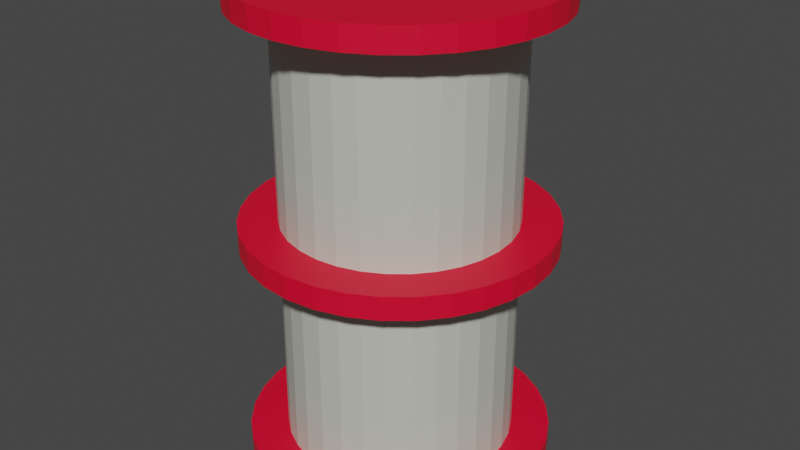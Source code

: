 # Source: ExplosiveBarrel.blend  (saved by Blender 3.5.10; exported with 4.5.12 LTS)
import bpy
from mathutils import Matrix  # noqa: F401  (used for matrix-valued properties, if any)

bpy.ops.wm.read_factory_settings(use_empty=True)
scene = bpy.context.scene
scene.name = 'Scene'

# ---- collections
col_collection = bpy.data.collections.new('Collection'); scene.collection.children.link(col_collection)

# ---- materials (node trees are filled in below, after node groups)
mat_material_001 = bpy.data.materials.new('Material.001')
mat_material_001.use_transparent_shadow = False
mat_theglass = bpy.data.materials.new('TheGlass')
mat_theglass.use_transparent_shadow = False
mat_material_003 = bpy.data.materials.new('Material.003')
mat_material_003.use_transparent_shadow = False
mat_material_002 = bpy.data.materials.new('Material.002')
mat_material_002.use_transparent_shadow = False

# ---- material node trees
mat_material_001.use_nodes = True; mat_material_001.node_tree.nodes.clear()
_N = mat_material_001.node_tree.nodes; _L = mat_material_001.node_tree.links
n0 = _N.new('ShaderNodeBsdfPrincipled'); n0.name = 'Principled BSDF'; n0.location = (10, 300)
n0.distribution = 'GGX'
n0.subsurface_method = 'RANDOM_WALK_SKIN'
n0.inputs[0].default_value = (0.8, 0.0, 0.02835, 1.0)
n0.inputs[3].default_value = 1.45
n0.inputs[27].default_value = (0.0, 0.0, 0.0, 1.0)
n0.inputs[28].default_value = 1.0
n1 = _N.new('ShaderNodeOutputMaterial'); n1.name = 'Material Output'; n1.location = (300, 300)
_L.new(n0.outputs[0], n1.inputs[0])
n1.is_active_output = True
mat_theglass.use_nodes = True; mat_theglass.node_tree.nodes.clear()
_N = mat_theglass.node_tree.nodes; _L = mat_theglass.node_tree.links
n0 = _N.new('ShaderNodeBsdfPrincipled'); n0.name = 'Principled BSDF'; n0.location = (10, 300)
n0.distribution = 'GGX'
n0.subsurface_method = 'RANDOM_WALK_SKIN'
n0.inputs[0].default_value = (0.5519, 0.5705, 0.5027, 1.0)
n0.inputs[3].default_value = 1.45
n0.inputs[27].default_value = (0.0, 0.0, 0.0, 1.0)
n0.inputs[28].default_value = 1.0
n1 = _N.new('ShaderNodeOutputMaterial'); n1.name = 'Material Output'; n1.location = (300, 300)
_L.new(n0.outputs[0], n1.inputs[0])
n1.is_active_output = True
mat_material_003.use_nodes = True; mat_material_003.node_tree.nodes.clear()
_N = mat_material_003.node_tree.nodes; _L = mat_material_003.node_tree.links
n0 = _N.new('ShaderNodeBsdfPrincipled'); n0.name = 'Principled BSDF'; n0.location = (10, 300)
n0.distribution = 'GGX'
n0.subsurface_method = 'RANDOM_WALK_SKIN'
n0.inputs[0].default_value = (0.001187, 0.002307, 0.6146, 1.0)
n0.inputs[3].default_value = 1.45
n0.inputs[27].default_value = (0.0, 0.0, 0.0, 1.0)
n0.inputs[28].default_value = 1.0
n1 = _N.new('ShaderNodeOutputMaterial'); n1.name = 'Material Output'; n1.location = (300, 300)
_L.new(n0.outputs[0], n1.inputs[0])
n1.is_active_output = True
mat_material_002.use_nodes = True; mat_material_002.node_tree.nodes.clear()
_N = mat_material_002.node_tree.nodes; _L = mat_material_002.node_tree.links
n0 = _N.new('ShaderNodeBsdfPrincipled'); n0.name = 'Principled BSDF'; n0.location = (10, 300)
n0.distribution = 'GGX'
n0.subsurface_method = 'RANDOM_WALK_SKIN'
n0.inputs[0].default_value = (0.04761, 0.8, 0.08236, 1.0)
n0.inputs[3].default_value = 1.45
n0.inputs[27].default_value = (0.0, 0.0, 0.0, 1.0)
n0.inputs[28].default_value = 1.0
n1 = _N.new('ShaderNodeOutputMaterial'); n1.name = 'Material Output'; n1.location = (300, 300)
_L.new(n0.outputs[0], n1.inputs[0])
n1.is_active_output = True

# ---- world
world_world = bpy.data.worlds.new('World'); scene.world = world_world
world_world.use_nodes = True; world_world.node_tree.nodes.clear()
_N = world_world.node_tree.nodes; _L = world_world.node_tree.links
n0 = _N.new('ShaderNodeOutputWorld'); n0.name = 'World Output'; n0.location = (300, 300)
n1 = _N.new('ShaderNodeBackground'); n1.name = 'Background'; n1.location = (10, 300)
n1.inputs[0].default_value = (0.05088, 0.05088, 0.05088, 1.0)
_L.new(n1.outputs[0], n0.inputs[0])
n0.is_active_output = True
world_world.color = (0.05088, 0.05088, 0.05088)
world_world.use_sun_shadow = False
world_world.sun_shadow_jitter_overblur = 0.0

# ---- meshes
me_cylinder = bpy.data.meshes.new('Cylinder')
me_cylinder.from_pydata([(0.0, 0.7494, -1.0), (0.0, 1.0, 1.0), (0.1462, 0.735, -1.0), (0.1951, 0.9808, 1.0), (0.2868, 0.6924, -1.0), (0.3827, 0.9239, 1.0), (0.4164, 0.6231, -1.0), (0.5556, 0.8315, 1.0), (0.5299, 0.5299, -1.0), (0.7071, 0.7071, 1.0), (0.6231, 0.4164, -1.0), (0.8315, 0.5556, 1.0), (0.6924, 0.2868, -1.0), (0.9239, 0.3827, 1.0), (0.735, 0.1462, -1.0), (0.9808, 0.1951, 1.0), (0.7494, 0.0, -1.0), (1.0, 0.0, 1.0), (0.735, -0.1462, -1.0), (0.9808, -0.1951, 1.0), (0.6924, -0.2868, -1.0), (0.9239, -0.3827, 1.0), (0.6231, -0.4164, -1.0), (0.8315, -0.5556, 1.0), (0.5299, -0.5299, -1.0), (0.7071, -0.7071, 1.0), (0.4164, -0.6231, -1.0), (0.5556, -0.8315, 1.0), (0.2868, -0.6924, -1.0), (0.3827, -0.9239, 1.0), (0.1462, -0.735, -1.0), (0.1951, -0.9808, 1.0), (0.0, -0.7494, -1.0), (0.0, -1.0, 1.0), (-0.1462, -0.735, -1.0), (-0.1951, -0.9808, 1.0), (-0.2868, -0.6924, -1.0), (-0.3827, -0.9239, 1.0), (-0.4164, -0.6231, -1.0), (-0.5556, -0.8315, 1.0), (-0.5299, -0.5299, -1.0), (-0.7071, -0.7071, 1.0), (-0.6231, -0.4164, -1.0), (-0.8315, -0.5556, 1.0), (-0.6924, -0.2868, -1.0), (-0.9239, -0.3827, 1.0), (-0.735, -0.1462, -1.0), (-0.9808, -0.1951, 1.0), (-0.7494, 0.0, -1.0), (-1.0, 0.0, 1.0), (-0.735, 0.1462, -1.0), (-0.9808, 0.1951, 1.0), (-0.6924, 0.2868, -1.0), (-0.9239, 0.3827, 1.0), (-0.6231, 0.4164, -1.0), (-0.8315, 0.5556, 1.0), (-0.5299, 0.5299, -1.0), (-0.7071, 0.7071, 1.0), (-0.4164, 0.6231, -1.0), (-0.5556, 0.8315, 1.0), (-0.2868, 0.6924, -1.0), (-0.3827, 0.9239, 1.0), (-0.1462, 0.735, -1.0), (-0.1951, 0.9808, 1.0), (0.0, 0.7439, -21.0), (0.0, 0.7392, -19.0), (0.1451, 0.7296, -21.0), (0.1442, 0.725, -19.0), (0.2847, 0.6873, -21.0), (0.2829, 0.683, -19.0), (0.4133, 0.6185, -21.0), (0.4107, 0.6147, -19.0), (0.526, 0.526, -21.0), (0.5227, 0.5227, -19.0), (0.6185, 0.4133, -21.0), (0.6147, 0.4107, -19.0), (0.6873, 0.2847, -21.0), (0.683, 0.2829, -19.0), (0.7296, 0.1451, -21.0), (0.725, 0.1442, -19.0), (0.7439, 0.0, -21.0), (0.7392, 0.0, -19.0), (0.7296, -0.1451, -21.0), (0.725, -0.1442, -19.0), (0.6873, -0.2847, -21.0), (0.683, -0.2829, -19.0), (0.6185, -0.4133, -21.0), (0.6147, -0.4107, -19.0), (0.526, -0.526, -21.0), (0.5227, -0.5227, -19.0), (0.4133, -0.6185, -21.0), (0.4107, -0.6147, -19.0), (0.2847, -0.6873, -21.0), (0.2829, -0.683, -19.0), (0.1451, -0.7296, -21.0), (0.1442, -0.725, -19.0), (0.0, -0.7439, -21.0), (0.0, -0.7392, -19.0), (-0.1451, -0.7296, -21.0), (-0.1442, -0.725, -19.0), (-0.2847, -0.6873, -21.0), (-0.2829, -0.683, -19.0), (-0.4133, -0.6185, -21.0), (-0.4107, -0.6147, -19.0), (-0.526, -0.526, -21.0), (-0.5227, -0.5227, -19.0), (-0.6185, -0.4133, -21.0), (-0.6147, -0.4107, -19.0), (-0.6873, -0.2847, -21.0), (-0.683, -0.2829, -19.0), (-0.7296, -0.1451, -21.0), (-0.725, -0.1442, -19.0), (-0.7439, 0.0, -21.0), (-0.7392, 0.0, -19.0), (-0.7296, 0.1451, -21.0), (-0.725, 0.1442, -19.0), (-0.6873, 0.2847, -21.0), (-0.683, 0.2829, -19.0), (-0.6185, 0.4133, -21.0), (-0.6147, 0.4107, -19.0), (-0.526, 0.526, -21.0), (-0.5227, 0.5227, -19.0), (-0.4133, 0.6185, -21.0), (-0.4107, 0.6147, -19.0), (-0.2847, 0.6873, -21.0), (-0.2829, 0.683, -19.0), (-0.1451, 0.7296, -21.0), (-0.1442, 0.725, -19.0), (0.0, 1.0, -41.0), (0.0, 1.0, -39.0), (0.1951, 0.9808, -41.0), (0.1951, 0.9808, -39.0), (0.3827, 0.9239, -41.0), (0.3827, 0.9239, -39.0), (0.5556, 0.8315, -41.0), (0.5556, 0.8315, -39.0), (0.7071, 0.7071, -41.0), (0.7071, 0.7071, -39.0), (0.8315, 0.5556, -41.0), (0.8315, 0.5556, -39.0), (0.9239, 0.3827, -41.0), (0.9239, 0.3827, -39.0), (0.9808, 0.1951, -41.0), (0.9808, 0.1951, -39.0), (1.0, 0.0, -41.0), (1.0, 0.0, -39.0), (0.9808, -0.1951, -41.0), (0.9808, -0.1951, -39.0), (0.9239, -0.3827, -41.0), (0.9239, -0.3827, -39.0), (0.8315, -0.5556, -41.0), (0.8315, -0.5556, -39.0), (0.7071, -0.7071, -41.0), (0.7071, -0.7071, -39.0), (0.5556, -0.8315, -41.0), (0.5556, -0.8315, -39.0), (0.3827, -0.9239, -41.0), (0.3827, -0.9239, -39.0), (0.1951, -0.9808, -41.0), (0.1951, -0.9808, -39.0), (0.0, -1.0, -41.0), (0.0, -1.0, -39.0), (-0.1951, -0.9808, -41.0), (-0.1951, -0.9808, -39.0), (-0.3827, -0.9239, -41.0), (-0.3827, -0.9239, -39.0), (-0.5556, -0.8315, -41.0), (-0.5556, -0.8315, -39.0), (-0.7071, -0.7071, -41.0), (-0.7071, -0.7071, -39.0), (-0.8315, -0.5556, -41.0), (-0.8315, -0.5556, -39.0), (-0.9239, -0.3827, -41.0), (-0.9239, -0.3827, -39.0), (-0.9808, -0.1951, -41.0), (-0.9808, -0.1951, -39.0), (-1.0, 0.0, -41.0), (-1.0, 0.0, -39.0), (-0.9808, 0.1951, -41.0), (-0.9808, 0.1951, -39.0), (-0.9239, 0.3827, -41.0), (-0.9239, 0.3827, -39.0), (-0.8315, 0.5556, -41.0), (-0.8315, 0.5556, -39.0), (-0.7071, 0.7071, -41.0), (-0.7071, 0.7071, -39.0), (-0.5556, 0.8315, -41.0), (-0.5556, 0.8315, -39.0), (-0.3827, 0.9239, -41.0), (-0.3827, 0.9239, -39.0), (-0.1951, 0.9808, -41.0), (-0.1951, 0.9808, -39.0), (0.0, 1.0, -1.0), (0.1951, 0.9808, -1.0), (0.3827, 0.9239, -1.0), (0.5556, 0.8315, -1.0), (0.7071, 0.7071, -1.0), (0.8315, 0.5556, -1.0), (0.9239, 0.3827, -1.0), (0.9808, 0.1951, -1.0), (1.0, 0.0, -1.0), (0.9808, -0.1951, -1.0), (0.9239, -0.3827, -1.0), (0.8315, -0.5556, -1.0), (0.7071, -0.7071, -1.0), (0.5556, -0.8315, -1.0), (0.3827, -0.9239, -1.0), (0.1951, -0.9808, -1.0), (0.0, -1.0, -1.0), (-0.1951, -0.9808, -1.0), (-0.3827, -0.9239, -1.0), (-0.5556, -0.8315, -1.0), (-0.7071, -0.7071, -1.0), (-0.8315, -0.5556, -1.0), (-0.9239, -0.3827, -1.0), (-0.9808, -0.1951, -1.0), (-1.0, 0.0, -1.0), (-0.9808, 0.1951, -1.0), (-0.9239, 0.3827, -1.0), (-0.8315, 0.5556, -1.0), (-0.7071, 0.7071, -1.0), (-0.5556, 0.8315, -1.0), (-0.3827, 0.9239, -1.0), (-0.1951, 0.9808, -1.0), (2.687e-08, 0.7494, -40.5), (0.1462, 0.735, -40.5), (0.2868, 0.6924, -40.5), (0.4164, 0.6231, -40.5), (0.5299, 0.5299, -40.5), (0.6231, 0.4164, -40.5), (0.6924, 0.2868, -40.5), (0.735, 0.1462, -40.5), (0.7494, 0.0, -40.5), (0.735, -0.1462, -40.5), (0.6924, -0.2868, -40.5), (0.6231, -0.4164, -40.5), (0.5299, -0.5299, -40.5), (0.4164, -0.6231, -40.5), (0.2868, -0.6924, -40.5), (0.1462, -0.735, -40.5), (2.687e-08, -0.7494, -40.5), (-0.1462, -0.735, -40.5), (-0.2868, -0.6924, -40.5), (-0.4164, -0.6231, -40.5), (-0.5299, -0.5299, -40.5), (-0.6231, -0.4164, -40.5), (-0.6924, -0.2868, -40.5), (-0.735, -0.1462, -40.5), (-0.7494, 0.0, -40.5), (-0.735, 0.1462, -40.5), (-0.6924, 0.2868, -40.5), (-0.6231, 0.4164, -40.5), (-0.5299, 0.5299, -40.5), (-0.4164, 0.6231, -40.5), (-0.2868, 0.6924, -40.5), (-0.1462, 0.735, -40.5), (0.0, 1.0, -21.0), (0.1951, 0.9808, -21.0), (0.3827, 0.9239, -21.0), (0.5556, 0.8315, -21.0), (0.7071, 0.7071, -21.0), (0.8315, 0.5556, -21.0), (0.9239, 0.3827, -21.0), (0.9808, 0.1951, -21.0), (1.0, 0.0, -21.0), (0.9808, -0.1951, -21.0), (0.9239, -0.3827, -21.0), (0.8315, -0.5556, -21.0), (0.7071, -0.7071, -21.0), (0.5556, -0.8315, -21.0), (0.3827, -0.9239, -21.0), (0.1951, -0.9808, -21.0), (0.0, -1.0, -21.0), (-0.1951, -0.9808, -21.0), (-0.3827, -0.9239, -21.0), (-0.5556, -0.8315, -21.0), (-0.7071, -0.7071, -21.0), (-0.8315, -0.5556, -21.0), (-0.9239, -0.3827, -21.0), (-0.9808, -0.1951, -21.0), (-1.0, 0.0, -21.0), (-0.9808, 0.1951, -21.0), (-0.9239, 0.3827, -21.0), (-0.8315, 0.5556, -21.0), (-0.7071, 0.7071, -21.0), (-0.5556, 0.8315, -21.0), (-0.3827, 0.9239, -21.0), (-0.1951, 0.9808, -21.0), (0.1951, 0.9808, -19.0), (0.0, 1.0, -19.0), (0.3827, 0.9239, -19.0), (0.5556, 0.8315, -19.0), (0.7071, 0.7071, -19.0), (0.8315, 0.5556, -19.0), (0.9239, 0.3827, -19.0), (0.9808, 0.1951, -19.0), (1.0, 0.0, -19.0), (0.9808, -0.1951, -19.0), (0.9239, -0.3827, -19.0), (0.8315, -0.5556, -19.0), (0.7071, -0.7071, -19.0), (0.5556, -0.8315, -19.0), (0.3827, -0.9239, -19.0), (0.1951, -0.9808, -19.0), (0.0, -1.0, -19.0), (-0.1951, -0.9808, -19.0), (-0.3827, -0.9239, -19.0), (-0.5556, -0.8315, -19.0), (-0.7071, -0.7071, -19.0), (-0.8315, -0.5556, -19.0), (-0.9239, -0.3827, -19.0), (-0.9808, -0.1951, -19.0), (-1.0, 0.0, -19.0), (-0.9808, 0.1951, -19.0), (-0.9239, 0.3827, -19.0), (-0.8315, 0.5556, -19.0), (-0.7071, 0.7071, -19.0), (-0.5556, 0.8315, -19.0), (-0.3827, 0.9239, -19.0), (-0.1951, 0.9808, -19.0), (0.0, 0.7221, -0.9708), (-5.551e-10, 0.9709, 0.9726), (0.1409, 0.7082, -0.9708), (0.1894, 0.9522, 0.9726), (0.2763, 0.6671, -0.9708), (0.3715, 0.897, 0.9726), (0.4012, 0.6004, -0.9708), (0.5394, 0.8073, 0.9726), (0.5106, 0.5106, -0.9708), (0.6865, 0.6865, 0.9726), (0.6004, 0.4012, -0.9708), (0.8073, 0.5394, 0.9726), (0.6671, 0.2763, -0.9708), (0.897, 0.3715, 0.9726), (0.7082, 0.1409, -0.9708), (0.9522, 0.1894, 0.9726), (0.7221, 0.0, -0.9708), (0.9709, 0.0, 0.9726), (0.7082, -0.1409, -0.9708), (0.9522, -0.1894, 0.9726), (0.6671, -0.2763, -0.9708), (0.897, -0.3715, 0.9726), (0.6004, -0.4012, -0.9708), (0.8073, -0.5394, 0.9726), (0.5106, -0.5106, -0.9708), (0.6865, -0.6865, 0.9726), (0.4012, -0.6004, -0.9708), (0.5394, -0.8073, 0.9726), (0.2763, -0.6671, -0.9708), (0.3715, -0.897, 0.9726), (0.1409, -0.7082, -0.9708), (0.1894, -0.9522, 0.9726), (0.0, -0.7221, -0.9708), (-5.237e-10, -0.9709, 0.9726), (-0.1409, -0.7082, -0.9708), (-0.1894, -0.9522, 0.9726), (-0.2763, -0.6671, -0.9708), (-0.3715, -0.897, 0.9726), (-0.4012, -0.6004, -0.9708), (-0.5394, -0.8073, 0.9726), (-0.5106, -0.5106, -0.9708), (-0.6865, -0.6865, 0.9726), (-0.6004, -0.4012, -0.9708), (-0.8073, -0.5394, 0.9726), (-0.6671, -0.2763, -0.9708), (-0.897, -0.3715, 0.9726), (-0.7082, -0.1409, -0.9708), (-0.9522, -0.1894, 0.9726), (-0.7221, 0.0, -0.9708), (-0.9709, 0.0, 0.9726), (-0.7082, 0.1409, -0.9708), (-0.9522, 0.1894, 0.9726), (-0.6671, 0.2763, -0.9708), (-0.897, 0.3715, 0.9726), (-0.6004, 0.4012, -0.9708), (-0.8073, 0.5394, 0.9726), (-0.5106, 0.5106, -0.9708), (-0.6865, 0.6865, 0.9726), (-0.4012, 0.6004, -0.9708), (-0.5394, 0.8073, 0.9726), (-0.2763, 0.6671, -0.9708), (-0.3715, 0.897, 0.9726), (-0.1409, 0.7082, -0.9708), (-0.1894, 0.9522, 0.9726), (0.0, 0.7439, -20.96), (0.0, 0.7392, -19.04), (0.1451, 0.7296, -20.96), (0.1442, 0.725, -19.04), (0.2847, 0.6873, -20.96), (0.2829, 0.683, -19.04), (0.4133, 0.6185, -20.96), (0.4107, 0.6147, -19.04), (0.526, 0.526, -20.96), (0.5227, 0.5227, -19.04), (0.6185, 0.4133, -20.96), (0.6147, 0.4107, -19.04), (0.6873, 0.2847, -20.96), (0.683, 0.2829, -19.04), (0.7296, 0.1451, -20.96), (0.725, 0.1442, -19.04), (0.7439, 0.0, -20.96), (0.7392, 0.0, -19.04), (0.7296, -0.1451, -20.96), (0.725, -0.1442, -19.04), (0.6873, -0.2847, -20.96), (0.683, -0.2829, -19.04), (0.6185, -0.4133, -20.96), (0.6147, -0.4107, -19.04), (0.526, -0.526, -20.96), (0.5227, -0.5227, -19.04), (0.4133, -0.6185, -20.96), (0.4107, -0.6147, -19.04), (0.2847, -0.6873, -20.96), (0.2829, -0.683, -19.04), (0.1451, -0.7296, -20.96), (0.1442, -0.725, -19.04), (0.0, -0.7439, -20.96), (0.0, -0.7392, -19.04), (-0.1451, -0.7296, -20.96), (-0.1442, -0.725, -19.04), (-0.2847, -0.6873, -20.96), (-0.2829, -0.683, -19.04), (-0.4133, -0.6185, -20.96), (-0.4107, -0.6147, -19.04), (-0.526, -0.526, -20.96), (-0.5227, -0.5227, -19.04), (-0.6185, -0.4133, -20.96), (-0.6147, -0.4107, -19.04), (-0.6873, -0.2847, -20.96), (-0.683, -0.2829, -19.04), (-0.7296, -0.1451, -20.96), (-0.725, -0.1442, -19.04), (-0.7439, 0.0, -20.96), (-0.7392, 0.0, -19.04), (-0.7296, 0.1451, -20.96), (-0.725, 0.1442, -19.04), (-0.6873, 0.2847, -20.96), (-0.683, 0.2829, -19.04), (-0.6185, 0.4133, -20.96), (-0.6147, 0.4107, -19.04), (-0.526, 0.526, -20.96), (-0.5227, 0.5227, -19.04), (-0.4133, 0.6185, -20.96), (-0.4107, 0.6147, -19.04), (-0.2847, 0.6873, -20.96), (-0.2829, 0.683, -19.04), (-0.1451, 0.7296, -20.96), (-0.1442, 0.725, -19.04), (1.466e-08, 0.9709, -40.97), (-3.136e-08, 0.9709, -39.03), (0.1894, 0.9522, -40.97), (0.1894, 0.9522, -39.03), (0.3715, 0.897, -40.97), (0.3715, 0.897, -39.03), (0.5394, 0.8073, -40.97), (0.5394, 0.8073, -39.03), (0.6865, 0.6865, -40.97), (0.6865, 0.6865, -39.03), (0.8073, 0.5394, -40.97), (0.8073, 0.5394, -39.03), (0.897, 0.3715, -40.97), (0.897, 0.3715, -39.03), (0.9522, 0.1894, -40.97), (0.9522, 0.1894, -39.03), (0.9709, 0.0, -40.97), (0.9709, 0.0, -39.03), (0.9522, -0.1894, -40.97), (0.9522, -0.1894, -39.03), (0.897, -0.3715, -40.97), (0.897, -0.3715, -39.03), (0.8073, -0.5394, -40.97), (0.8073, -0.5394, -39.03), (0.6865, -0.6865, -40.97), (0.6865, -0.6865, -39.03), (0.5394, -0.8073, -40.97), (0.5394, -0.8073, -39.03), (0.3715, -0.897, -40.97), (0.3715, -0.897, -39.03), (0.1894, -0.9522, -40.97), (0.1894, -0.9522, -39.03), (1.466e-08, -0.9709, -40.97), (-3.142e-08, -0.9709, -39.03), (-0.1894, -0.9522, -40.97), (-0.1894, -0.9522, -39.03), (-0.3715, -0.897, -40.97), (-0.3715, -0.897, -39.03), (-0.5394, -0.8073, -40.97), (-0.5394, -0.8073, -39.03), (-0.6865, -0.6865, -40.97), (-0.6865, -0.6865, -39.03), (-0.8073, -0.5394, -40.97), (-0.8073, -0.5394, -39.03), (-0.897, -0.3715, -40.97), (-0.897, -0.3715, -39.03), (-0.9522, -0.1894, -40.97), (-0.9522, -0.1894, -39.03), (-0.9709, 0.0, -40.97), (-0.9709, 0.0, -39.03), (-0.9522, 0.1894, -40.97), (-0.9522, 0.1894, -39.03), (-0.897, 0.3715, -40.97), (-0.897, 0.3715, -39.03), (-0.8073, 0.5394, -40.97), (-0.8073, 0.5394, -39.03), (-0.6865, 0.6865, -40.97), (-0.6865, 0.6865, -39.03), (-0.5394, 0.8073, -40.97), (-0.5394, 0.8073, -39.03), (-0.3715, 0.897, -40.97), (-0.3715, 0.897, -39.03), (-0.1894, 0.9522, -40.97), (-0.1894, 0.9522, -39.03), (0.0, 0.9709, -0.9726), (0.1894, 0.9522, -0.9726), (0.3715, 0.897, -0.9726), (0.5394, 0.8073, -0.9726), (0.6865, 0.6865, -0.9726), (0.8073, 0.5394, -0.9726), (0.897, 0.3715, -0.9726), (0.9522, 0.1894, -0.9726), (0.9709, 0.0, -0.9726), (0.9522, -0.1894, -0.9726), (0.897, -0.3715, -0.9726), (0.8073, -0.5394, -0.9726), (0.6865, -0.6865, -0.9726), (0.5394, -0.8073, -0.9726), (0.3715, -0.897, -0.9726), (0.1894, -0.9522, -0.9726), (0.0, -0.9709, -0.9726), (-0.1894, -0.9522, -0.9726), (-0.3715, -0.897, -0.9726), (-0.5394, -0.8073, -0.9726), (-0.6865, -0.6865, -0.9726), (-0.8073, -0.5394, -0.9726), (-0.897, -0.3715, -0.9726), (-0.9522, -0.1894, -0.9726), (-0.9709, 0.0, -0.9726), (-0.9522, 0.1894, -0.9726), (-0.897, 0.3715, -0.9726), (-0.8073, 0.5394, -0.9726), (-0.6865, 0.6865, -0.9726), (-0.5394, 0.8073, -0.9726), (-0.3715, 0.897, -0.9726), (-0.1894, 0.9522, -0.9726), (3.616e-08, 0.7203, -40.47), (0.1405, 0.7065, -40.47), (0.2756, 0.6655, -40.47), (0.4002, 0.5989, -40.47), (0.5093, 0.5093, -40.47), (0.5989, 0.4002, -40.47), (0.6655, 0.2756, -40.47), (0.7065, 0.1405, -40.47), (0.7203, 0.0, -40.47), (0.7065, -0.1405, -40.47), (0.6655, -0.2756, -40.47), (0.5989, -0.4002, -40.47), (0.5093, -0.5093, -40.47), (0.4002, -0.5989, -40.47), (0.2756, -0.6655, -40.47), (0.1405, -0.7065, -40.47), (3.616e-08, -0.7203, -40.47), (-0.1405, -0.7065, -40.47), (-0.2756, -0.6655, -40.47), (-0.4002, -0.5989, -40.47), (-0.5093, -0.5093, -40.47), (-0.5989, -0.4002, -40.47), (-0.6655, -0.2756, -40.47), (-0.7065, -0.1405, -40.47), (-0.7203, 0.0, -40.47), (-0.7065, 0.1405, -40.47), (-0.6655, 0.2756, -40.47), (-0.5989, 0.4002, -40.47), (-0.5093, 0.5093, -40.47), (-0.4002, 0.5989, -40.47), (-0.2756, 0.6655, -40.47), (-0.1405, 0.7065, -40.47), (0.0, 0.9709, -20.97), (0.1894, 0.9522, -20.97), (0.3715, 0.897, -20.97), (0.5394, 0.8073, -20.97), (0.6865, 0.6865, -20.97), (0.8073, 0.5394, -20.97), (0.897, 0.3715, -20.97), (0.9522, 0.1894, -20.97), (0.9709, 0.0, -20.97), (0.9522, -0.1894, -20.97), (0.897, -0.3715, -20.97), (0.8073, -0.5394, -20.97), (0.6865, -0.6865, -20.97), (0.5394, -0.8073, -20.97), (0.3715, -0.897, -20.97), (0.1894, -0.9522, -20.97), (0.0, -0.9709, -20.97), (-0.1894, -0.9522, -20.97), (-0.3715, -0.897, -20.97), (-0.5394, -0.8073, -20.97), (-0.6865, -0.6865, -20.97), (-0.8073, -0.5394, -20.97), (-0.897, -0.3715, -20.97), (-0.9522, -0.1894, -20.97), (-0.9709, 0.0, -20.97), (-0.9522, 0.1894, -20.97), (-0.897, 0.3715, -20.97), (-0.8073, 0.5394, -20.97), (-0.6865, 0.6865, -20.97), (-0.5394, 0.8073, -20.97), (-0.3715, 0.897, -20.97), (-0.1894, 0.9522, -20.97), (0.1894, 0.9522, -19.03), (0.0, 0.9709, -19.03), (0.3715, 0.897, -19.03), (0.5394, 0.8073, -19.03), (0.6865, 0.6865, -19.03), (0.8073, 0.5394, -19.03), (0.897, 0.3715, -19.03), (0.9522, 0.1894, -19.03), (0.9709, 0.0, -19.03), (0.9522, -0.1894, -19.03), (0.897, -0.3715, -19.03), (0.8073, -0.5394, -19.03), (0.6865, -0.6865, -19.03), (0.5394, -0.8073, -19.03), (0.3715, -0.897, -19.03), (0.1894, -0.9522, -19.03), (0.0, -0.9709, -19.03), (-0.1894, -0.9522, -19.03), (-0.3715, -0.897, -19.03), (-0.5394, -0.8073, -19.03), (-0.6865, -0.6865, -19.03), (-0.8073, -0.5394, -19.03), (-0.897, -0.3715, -19.03), (-0.9522, -0.1894, -19.03), (-0.9709, 0.0, -19.03), (-0.9522, 0.1894, -19.03), (-0.897, 0.3715, -19.03), (-0.8073, 0.5394, -19.03), (-0.6865, 0.6865, -19.03), (-0.5394, 0.8073, -19.03), (-0.3715, 0.897, -19.03), (-0.1894, 0.9522, -19.03)], [], [(192, 1, 3, 193), (193, 3, 5, 194), (194, 5, 7, 195), (195, 7, 9, 196), (196, 9, 11, 197), (197, 11, 13, 198), (198, 13, 15, 199), (199, 15, 17, 200), (200, 17, 19, 201), (201, 19, 21, 202), (202, 21, 23, 203), (203, 23, 25, 204), (204, 25, 27, 205), (205, 27, 29, 206), (206, 29, 31, 207), (207, 31, 33, 208), (208, 33, 35, 209), (209, 35, 37, 210), (210, 37, 39, 211), (211, 39, 41, 212), (212, 41, 43, 213), (213, 43, 45, 214), (214, 45, 47, 215), (215, 47, 49, 216), (216, 49, 51, 217), (217, 51, 53, 218), (218, 53, 55, 219), (219, 55, 57, 220), (220, 57, 59, 221), (221, 59, 61, 222), (3, 1, 63, 61, 59, 57, 55, 53, 51, 49, 47, 45, 43, 41, 39, 37, 35, 33, 31, 29, 27, 25, 23, 21, 19, 17, 15, 13, 11, 9, 7, 5), (222, 61, 63, 223), (223, 63, 1, 192), (32, 34, 241, 240), (256, 289, 288, 257), (257, 288, 290, 258), (258, 290, 291, 259), (259, 291, 292, 260), (260, 292, 293, 261), (261, 293, 294, 262), (262, 294, 295, 263), (263, 295, 296, 264), (264, 296, 297, 265), (265, 297, 298, 266), (266, 298, 299, 267), (267, 299, 300, 268), (268, 300, 301, 269), (269, 301, 302, 270), (270, 302, 303, 271), (271, 303, 304, 272), (272, 304, 305, 273), (273, 305, 306, 274), (274, 306, 307, 275), (275, 307, 308, 276), (276, 308, 309, 277), (277, 309, 310, 278), (278, 310, 311, 279), (279, 311, 312, 280), (280, 312, 313, 281), (281, 313, 314, 282), (282, 314, 315, 283), (283, 315, 316, 284), (284, 316, 317, 285), (285, 317, 318, 286), (286, 318, 319, 287), (287, 319, 289, 256), (128, 129, 131, 130), (130, 131, 133, 132), (132, 133, 135, 134), (134, 135, 137, 136), (136, 137, 139, 138), (138, 139, 141, 140), (140, 141, 143, 142), (142, 143, 145, 144), (144, 145, 147, 146), (146, 147, 149, 148), (148, 149, 151, 150), (150, 151, 153, 152), (152, 153, 155, 154), (154, 155, 157, 156), (156, 157, 159, 158), (158, 159, 161, 160), (160, 161, 163, 162), (162, 163, 165, 164), (164, 165, 167, 166), (166, 167, 169, 168), (168, 169, 171, 170), (170, 171, 173, 172), (172, 173, 175, 174), (174, 175, 177, 176), (176, 177, 179, 178), (178, 179, 181, 180), (180, 181, 183, 182), (182, 183, 185, 184), (184, 185, 187, 186), (186, 187, 189, 188), (131, 129, 191, 189, 187, 185, 183, 181, 179, 177, 175, 173, 171, 169, 167, 165, 163, 161, 159, 157, 155, 153, 151, 149, 147, 145, 143, 141, 139, 137, 135, 133), (188, 189, 191, 190), (190, 191, 129, 128), (128, 130, 132, 134, 136, 138, 140, 142, 144, 146, 148, 150, 152, 154, 156, 158, 160, 162, 164, 166, 168, 170, 172, 174, 176, 178, 180, 182, 184, 186, 188, 190), (2, 0, 192, 193), (4, 2, 193, 194), (6, 4, 194, 195), (8, 6, 195, 196), (10, 8, 196, 197), (12, 10, 197, 198), (14, 12, 198, 199), (16, 14, 199, 200), (18, 16, 200, 201), (20, 18, 201, 202), (22, 20, 202, 203), (24, 22, 203, 204), (26, 24, 204, 205), (28, 26, 205, 206), (30, 28, 206, 207), (32, 30, 207, 208), (34, 32, 208, 209), (36, 34, 209, 210), (38, 36, 210, 211), (40, 38, 211, 212), (42, 40, 212, 213), (44, 42, 213, 214), (46, 44, 214, 215), (48, 46, 215, 216), (50, 48, 216, 217), (52, 50, 217, 218), (54, 52, 218, 219), (56, 54, 219, 220), (58, 56, 220, 221), (60, 58, 221, 222), (62, 60, 222, 223), (0, 62, 223, 192), (224, 225, 226, 227, 228, 229, 230, 231, 232, 233, 234, 235, 236, 237, 238, 239, 240, 241, 242, 243, 244, 245, 246, 247, 248, 249, 250, 251, 252, 253, 254, 255), (6, 8, 228, 227), (60, 62, 255, 254), (34, 36, 242, 241), (8, 10, 229, 228), (62, 0, 224, 255), (36, 38, 243, 242), (10, 12, 230, 229), (38, 40, 244, 243), (12, 14, 231, 230), (40, 42, 245, 244), (14, 16, 232, 231), (42, 44, 246, 245), (16, 18, 233, 232), (44, 46, 247, 246), (18, 20, 234, 233), (46, 48, 248, 247), (20, 22, 235, 234), (48, 50, 249, 248), (22, 24, 236, 235), (50, 52, 250, 249), (24, 26, 237, 236), (52, 54, 251, 250), (26, 28, 238, 237), (0, 2, 225, 224), (54, 56, 252, 251), (28, 30, 239, 238), (2, 4, 226, 225), (56, 58, 253, 252), (30, 32, 240, 239), (4, 6, 227, 226), (58, 60, 254, 253), (66, 64, 256, 257), (68, 66, 257, 258), (70, 68, 258, 259), (72, 70, 259, 260), (74, 72, 260, 261), (76, 74, 261, 262), (78, 76, 262, 263), (80, 78, 263, 264), (82, 80, 264, 265), (84, 82, 265, 266), (86, 84, 266, 267), (88, 86, 267, 268), (90, 88, 268, 269), (92, 90, 269, 270), (94, 92, 270, 271), (96, 94, 271, 272), (98, 96, 272, 273), (100, 98, 273, 274), (102, 100, 274, 275), (104, 102, 275, 276), (106, 104, 276, 277), (108, 106, 277, 278), (110, 108, 278, 279), (112, 110, 279, 280), (114, 112, 280, 281), (116, 114, 281, 282), (118, 116, 282, 283), (120, 118, 283, 284), (122, 120, 284, 285), (124, 122, 285, 286), (126, 124, 286, 287), (64, 126, 287, 256), (65, 67, 288, 289), (67, 69, 290, 288), (69, 71, 291, 290), (71, 73, 292, 291), (73, 75, 293, 292), (75, 77, 294, 293), (77, 79, 295, 294), (79, 81, 296, 295), (81, 83, 297, 296), (83, 85, 298, 297), (85, 87, 299, 298), (87, 89, 300, 299), (89, 91, 301, 300), (91, 93, 302, 301), (93, 95, 303, 302), (95, 97, 304, 303), (97, 99, 305, 304), (99, 101, 306, 305), (101, 103, 307, 306), (103, 105, 308, 307), (105, 107, 309, 308), (107, 109, 310, 309), (109, 111, 311, 310), (111, 113, 312, 311), (113, 115, 313, 312), (115, 117, 314, 313), (117, 119, 315, 314), (119, 121, 316, 315), (121, 123, 317, 316), (123, 125, 318, 317), (125, 127, 319, 318), (127, 65, 289, 319), (512, 513, 323, 321), (513, 514, 325, 323), (514, 515, 327, 325), (515, 516, 329, 327), (516, 517, 331, 329), (517, 518, 333, 331), (518, 519, 335, 333), (519, 520, 337, 335), (520, 521, 339, 337), (521, 522, 341, 339), (522, 523, 343, 341), (523, 524, 345, 343), (524, 525, 347, 345), (525, 526, 349, 347), (526, 527, 351, 349), (527, 528, 353, 351), (528, 529, 355, 353), (529, 530, 357, 355), (530, 531, 359, 357), (531, 532, 361, 359), (532, 533, 363, 361), (533, 534, 365, 363), (534, 535, 367, 365), (535, 536, 369, 367), (536, 537, 371, 369), (537, 538, 373, 371), (538, 539, 375, 373), (539, 540, 377, 375), (540, 541, 379, 377), (541, 542, 381, 379), (323, 325, 327, 329, 331, 333, 335, 337, 339, 341, 343, 345, 347, 349, 351, 353, 355, 357, 359, 361, 363, 365, 367, 369, 371, 373, 375, 377, 379, 381, 383, 321), (542, 543, 383, 381), (543, 512, 321, 383), (352, 560, 561, 354), (576, 577, 608, 609), (577, 578, 610, 608), (578, 579, 611, 610), (579, 580, 612, 611), (580, 581, 613, 612), (581, 582, 614, 613), (582, 583, 615, 614), (583, 584, 616, 615), (584, 585, 617, 616), (585, 586, 618, 617), (586, 587, 619, 618), (587, 588, 620, 619), (588, 589, 621, 620), (589, 590, 622, 621), (590, 591, 623, 622), (591, 592, 624, 623), (592, 593, 625, 624), (593, 594, 626, 625), (594, 595, 627, 626), (595, 596, 628, 627), (596, 597, 629, 628), (597, 598, 630, 629), (598, 599, 631, 630), (599, 600, 632, 631), (600, 601, 633, 632), (601, 602, 634, 633), (602, 603, 635, 634), (603, 604, 636, 635), (604, 605, 637, 636), (605, 606, 638, 637), (606, 607, 639, 638), (607, 576, 609, 639), (448, 450, 451, 449), (450, 452, 453, 451), (452, 454, 455, 453), (454, 456, 457, 455), (456, 458, 459, 457), (458, 460, 461, 459), (460, 462, 463, 461), (462, 464, 465, 463), (464, 466, 467, 465), (466, 468, 469, 467), (468, 470, 471, 469), (470, 472, 473, 471), (472, 474, 475, 473), (474, 476, 477, 475), (476, 478, 479, 477), (478, 480, 481, 479), (480, 482, 483, 481), (482, 484, 485, 483), (484, 486, 487, 485), (486, 488, 489, 487), (488, 490, 491, 489), (490, 492, 493, 491), (492, 494, 495, 493), (494, 496, 497, 495), (496, 498, 499, 497), (498, 500, 501, 499), (500, 502, 503, 501), (502, 504, 505, 503), (504, 506, 507, 505), (506, 508, 509, 507), (451, 453, 455, 457, 459, 461, 463, 465, 467, 469, 471, 473, 475, 477, 479, 481, 483, 485, 487, 489, 491, 493, 495, 497, 499, 501, 503, 505, 507, 509, 511, 449), (508, 510, 511, 509), (510, 448, 449, 511), (448, 510, 508, 506, 504, 502, 500, 498, 496, 494, 492, 490, 488, 486, 484, 482, 480, 478, 476, 474, 472, 470, 468, 466, 464, 462, 460, 458, 456, 454, 452, 450), (322, 513, 512, 320), (324, 514, 513, 322), (326, 515, 514, 324), (328, 516, 515, 326), (330, 517, 516, 328), (332, 518, 517, 330), (334, 519, 518, 332), (336, 520, 519, 334), (338, 521, 520, 336), (340, 522, 521, 338), (342, 523, 522, 340), (344, 524, 523, 342), (346, 525, 524, 344), (348, 526, 525, 346), (350, 527, 526, 348), (352, 528, 527, 350), (354, 529, 528, 352), (356, 530, 529, 354), (358, 531, 530, 356), (360, 532, 531, 358), (362, 533, 532, 360), (364, 534, 533, 362), (366, 535, 534, 364), (368, 536, 535, 366), (370, 537, 536, 368), (372, 538, 537, 370), (374, 539, 538, 372), (376, 540, 539, 374), (378, 541, 540, 376), (380, 542, 541, 378), (382, 543, 542, 380), (320, 512, 543, 382), (544, 575, 574, 573, 572, 571, 570, 569, 568, 567, 566, 565, 564, 563, 562, 561, 560, 559, 558, 557, 556, 555, 554, 553, 552, 551, 550, 549, 548, 547, 546, 545), (326, 547, 548, 328), (380, 574, 575, 382), (354, 561, 562, 356), (328, 548, 549, 330), (382, 575, 544, 320), (356, 562, 563, 358), (330, 549, 550, 332), (358, 563, 564, 360), (332, 550, 551, 334), (360, 564, 565, 362), (334, 551, 552, 336), (362, 565, 566, 364), (336, 552, 553, 338), (364, 566, 567, 366), (338, 553, 554, 340), (366, 567, 568, 368), (340, 554, 555, 342), (368, 568, 569, 370), (342, 555, 556, 344), (370, 569, 570, 372), (344, 556, 557, 346), (372, 570, 571, 374), (346, 557, 558, 348), (320, 544, 545, 322), (374, 571, 572, 376), (348, 558, 559, 350), (322, 545, 546, 324), (376, 572, 573, 378), (350, 559, 560, 352), (324, 546, 547, 326), (378, 573, 574, 380), (386, 577, 576, 384), (388, 578, 577, 386), (390, 579, 578, 388), (392, 580, 579, 390), (394, 581, 580, 392), (396, 582, 581, 394), (398, 583, 582, 396), (400, 584, 583, 398), (402, 585, 584, 400), (404, 586, 585, 402), (406, 587, 586, 404), (408, 588, 587, 406), (410, 589, 588, 408), (412, 590, 589, 410), (414, 591, 590, 412), (416, 592, 591, 414), (418, 593, 592, 416), (420, 594, 593, 418), (422, 595, 594, 420), (424, 596, 595, 422), (426, 597, 596, 424), (428, 598, 597, 426), (430, 599, 598, 428), (432, 600, 599, 430), (434, 601, 600, 432), (436, 602, 601, 434), (438, 603, 602, 436), (440, 604, 603, 438), (442, 605, 604, 440), (444, 606, 605, 442), (446, 607, 606, 444), (384, 576, 607, 446), (385, 609, 608, 387), (387, 608, 610, 389), (389, 610, 611, 391), (391, 611, 612, 393), (393, 612, 613, 395), (395, 613, 614, 397), (397, 614, 615, 399), (399, 615, 616, 401), (401, 616, 617, 403), (403, 617, 618, 405), (405, 618, 619, 407), (407, 619, 620, 409), (409, 620, 621, 411), (411, 621, 622, 413), (413, 622, 623, 415), (415, 623, 624, 417), (417, 624, 625, 419), (419, 625, 626, 421), (421, 626, 627, 423), (423, 627, 628, 425), (425, 628, 629, 427), (427, 629, 630, 429), (429, 630, 631, 431), (431, 631, 632, 433), (433, 632, 633, 435), (435, 633, 634, 437), (437, 634, 635, 439), (439, 635, 636, 441), (441, 636, 637, 443), (443, 637, 638, 445), (445, 638, 639, 447), (447, 639, 609, 385), (64, 66, 386, 384), (66, 68, 388, 386), (68, 70, 390, 388), (70, 72, 392, 390), (72, 74, 394, 392), (74, 76, 396, 394), (76, 78, 398, 396), (78, 80, 400, 398), (80, 82, 402, 400), (82, 84, 404, 402), (84, 86, 406, 404), (86, 88, 408, 406), (88, 90, 410, 408), (90, 92, 412, 410), (92, 94, 414, 412), (94, 96, 416, 414), (96, 98, 418, 416), (98, 100, 420, 418), (100, 102, 422, 420), (102, 104, 424, 422), (104, 106, 426, 424), (106, 108, 428, 426), (108, 110, 430, 428), (110, 112, 432, 430), (112, 114, 434, 432), (114, 116, 436, 434), (116, 118, 438, 436), (118, 120, 440, 438), (120, 122, 442, 440), (122, 124, 444, 442), (124, 126, 446, 444), (126, 64, 384, 446), (67, 65, 385, 387), (69, 67, 387, 389), (71, 69, 389, 391), (73, 71, 391, 393), (75, 73, 393, 395), (77, 75, 395, 397), (79, 77, 397, 399), (81, 79, 399, 401), (83, 81, 401, 403), (85, 83, 403, 405), (87, 85, 405, 407), (89, 87, 407, 409), (91, 89, 409, 411), (93, 91, 411, 413), (95, 93, 413, 415), (97, 95, 415, 417), (99, 97, 417, 419), (101, 99, 419, 421), (103, 101, 421, 423), (105, 103, 423, 425), (107, 105, 425, 427), (109, 107, 427, 429), (111, 109, 429, 431), (113, 111, 431, 433), (115, 113, 433, 435), (117, 115, 435, 437), (119, 117, 437, 439), (121, 119, 439, 441), (123, 121, 441, 443), (125, 123, 443, 445), (127, 125, 445, 447), (65, 127, 447, 385)])
me_cylinder.polygons.foreach_set('material_index', [0, 0, 0, 0, 0, 0, 0, 0, 0, 0, 0, 0, 0, 0, 0, 0, 0, 0, 0, 0, 0, 0, 0, 0, 0, 0, 0, 0, 0, 0, 0, 0, 0, 1, 0, 0, 0, 0, 0, 0, 0, 0, 0, 0, 0, 0, 0, 0, 0, 0, 0, 0, 0, 0, 0, 0, 0, 0, 0, 0, 0, 0, 0, 0, 0, 0, 0, 0, 0, 0, 0, 0, 0, 0, 0, 0, 0, 0, 0, 0, 0, 0, 0, 0, 0, 0, 0, 0, 0, 0, 0, 0, 0, 0, 0, 0, 0, 0, 0, 0, 0, 0, 0, 0, 0, 0, 0, 0, 0, 0, 0, 0, 0, 0, 0, 0, 0, 0, 0, 0, 0, 0, 0, 0, 0, 0, 0, 0, 0, 0, 0, 0, 0, 1, 1, 1, 1, 1, 1, 1, 1, 1, 1, 1, 1, 1, 1, 1, 1, 1, 1, 1, 1, 1, 1, 1, 1, 1, 1, 1, 1, 1, 1, 1, 0, 0, 0, 0, 0, 0, 0, 0, 0, 0, 0, 0, 0, 0, 0, 0, 0, 0, 0, 0, 0, 0, 0, 0, 0, 0, 0, 0, 0, 0, 0, 0, 0, 0, 0, 0, 0, 0, 0, 0, 0, 0, 0, 0, 0, 0, 0, 0, 0, 0, 0, 0, 0, 0, 0, 0, 0, 0, 0, 0, 0, 0, 0, 0, 0, 0, 0, 0, 0, 0, 0, 0, 0, 0, 0, 0, 0, 0, 0, 0, 0, 0, 0, 0, 0, 0, 0, 0, 0, 0, 0, 0, 0, 0, 0, 0, 0, 1, 0, 0, 0, 0, 0, 0, 0, 0, 0, 0, 0, 0, 0, 0, 0, 0, 0, 0, 0, 0, 0, 0, 0, 0, 0, 0, 0, 0, 0, 0, 0, 0, 0, 0, 0, 0, 0, 0, 0, 0, 0, 0, 0, 0, 0, 0, 0, 0, 0, 0, 0, 0, 0, 0, 0, 0, 0, 0, 0, 0, 0, 0, 0, 0, 0, 0, 0, 0, 0, 0, 0, 0, 0, 0, 0, 0, 0, 0, 0, 0, 0, 0, 0, 0, 0, 0, 0, 0, 0, 0, 0, 0, 0, 0, 0, 0, 0, 0, 0, 1, 1, 1, 1, 1, 1, 1, 1, 1, 1, 1, 1, 1, 1, 1, 1, 1, 1, 1, 1, 1, 1, 1, 1, 1, 1, 1, 1, 1, 1, 1, 0, 0, 0, 0, 0, 0, 0, 0, 0, 0, 0, 0, 0, 0, 0, 0, 0, 0, 0, 0, 0, 0, 0, 0, 0, 0, 0, 0, 0, 0, 0, 0, 0, 0, 0, 0, 0, 0, 0, 0, 0, 0, 0, 0, 0, 0, 0, 0, 0, 0, 0, 0, 0, 0, 0, 0, 0, 0, 0, 0, 0, 0, 0, 0, 0, 0, 0, 0, 0, 0, 0, 0, 0, 0, 0, 0, 0, 0, 0, 0, 0, 0, 0, 0, 0, 0, 0, 0, 0, 0, 0, 0, 0, 0, 0, 0, 0, 0, 0, 0, 0, 0, 0, 0, 0, 0, 0, 0, 0, 0, 0, 0, 0, 0, 0, 0, 0, 0, 0, 0, 0, 0, 0, 0, 0, 0, 0, 0])
_uv = me_cylinder.uv_layers.new(name='UVMap')
_uv.uv.foreach_set('vector', [1.0, 0.5, 1.0, 1.0, 0.9688, 1.0, 0.9688, 0.5, 0.9688, 0.5, 0.9688, 1.0, 0.9375, 1.0, 0.9375, 0.5, 0.9375, 0.5, 0.9375, 1.0, 0.9062, 1.0, 0.9062, 0.5, 0.9062, 0.5, 0.9062, 1.0, 0.875, 1.0, 0.875, 0.5, 0.875, 0.5, 0.875, 1.0, 0.8438, 1.0, 0.8438, 0.5, 0.8438, 0.5, 0.8438, 1.0, 0.8125, 1.0, 0.8125, 0.5, 0.8125, 0.5, 0.8125, 1.0, 0.7812, 1.0, 0.7812, 0.5, 0.7812, 0.5, 0.7812, 1.0, 0.75, 1.0, 0.75, 0.5, 0.75, 0.5, 0.75, 1.0, 0.7188, 1.0, 0.7188, 0.5, 0.7188, 0.5, 0.7188, 1.0, 0.6875, 1.0, 0.6875, 0.5, 0.6875, 0.5, 0.6875, 1.0, 0.6562, 1.0, 0.6562, 0.5, 0.6562, 0.5, 0.6562, 1.0, 0.625, 1.0, 0.625, 0.5, 0.625, 0.5, 0.625, 1.0, 0.5938, 1.0, 0.5938, 0.5, 0.5938, 0.5, 0.5938, 1.0, 0.5625, 1.0, 0.5625, 0.5, 0.5625, 0.5, 0.5625, 1.0, 0.5312, 1.0, 0.5312, 0.5, 0.5312, 0.5, 0.5312, 1.0, 0.5, 1.0, 0.5, 0.5, 0.5, 0.5, 0.5, 1.0, 0.4688, 1.0, 0.4688, 0.5, 0.4688, 0.5, 0.4688, 1.0, 0.4375, 1.0, 0.4375, 0.5, 0.4375, 0.5, 0.4375, 1.0, 0.4062, 1.0, 0.4062, 0.5, 0.4062, 0.5, 0.4062, 1.0, 0.375, 1.0, 0.375, 0.5, 0.375, 0.5, 0.375, 1.0, 0.3438, 1.0, 0.3438, 0.5, 0.3438, 0.5, 0.3438, 1.0, 0.3125, 1.0, 0.3125, 0.5, 0.3125, 0.5, 0.3125, 1.0, 0.2812, 1.0, 0.2812, 0.5, 0.2812, 0.5, 0.2812, 1.0, 0.25, 1.0, 0.25, 0.5, 0.25, 0.5, 0.25, 1.0, 0.2188, 1.0, 0.2188, 0.5, 0.2188, 0.5, 0.2188, 1.0, 0.1875, 1.0, 0.1875, 0.5, 0.1875, 0.5, 0.1875, 1.0, 0.1562, 1.0, 0.1562, 0.5, 0.1562, 0.5, 0.1562, 1.0, 0.125, 1.0, 0.125, 0.5, 0.125, 0.5, 0.125, 1.0, 0.09375, 1.0, 0.09375, 0.5, 0.09375, 0.5, 0.09375, 1.0, 0.0625, 1.0, 0.0625, 0.5, 0.2968, 0.4854, 0.25, 0.49, 0.2032, 0.4854, 0.1582, 0.4717, 0.1167, 0.4496, 0.08029, 0.4197, 0.05045, 0.3833, 0.02827, 0.3418, 0.01461, 0.2968, 0.01, 0.25, 0.01461, 0.2032, 0.02827, 0.1582, 0.05045, 0.1167, 0.08029, 0.08029, 0.1167, 0.05045, 0.1582, 0.02827, 0.2032, 0.01461, 0.25, 0.01, 0.2968, 0.01461, 0.3418, 0.02827, 0.3833, 0.05045, 0.4197, 0.08029, 0.4496, 0.1167, 0.4717, 0.1582, 0.4854, 0.2032, 0.49, 0.25, 0.4854, 0.2968, 0.4717, 0.3418, 0.4496, 0.3833, 0.4197, 0.4197, 0.3833, 0.4496, 0.3418, 0.4717, 0.0625, 0.5, 0.0625, 1.0, 0.03125, 1.0, 0.03125, 0.5, 0.03125, 0.5, 0.03125, 1.0, 0.0, 1.0, 0.0, 0.5, 0.75, 0.07014, 0.7149, 0.0736, 0.7149, 0.0736, 0.75, 0.07014, 1.0, 0.5, 1.0, 1.0, 0.9688, 1.0, 0.9688, 0.5, 0.9688, 0.5, 0.9688, 1.0, 0.9375, 1.0, 0.9375, 0.5, 0.9375, 0.5, 0.9375, 1.0, 0.9062, 1.0, 0.9062, 0.5, 0.9062, 0.5, 0.9062, 1.0, 0.875, 1.0, 0.875, 0.5, 0.875, 0.5, 0.875, 1.0, 0.8438, 1.0, 0.8438, 0.5, 0.8438, 0.5, 0.8438, 1.0, 0.8125, 1.0, 0.8125, 0.5, 0.8125, 0.5, 0.8125, 1.0, 0.7812, 1.0, 0.7812, 0.5, 0.7812, 0.5, 0.7812, 1.0, 0.75, 1.0, 0.75, 0.5, 0.75, 0.5, 0.75, 1.0, 0.7188, 1.0, 0.7188, 0.5, 0.7188, 0.5, 0.7188, 1.0, 0.6875, 1.0, 0.6875, 0.5, 0.6875, 0.5, 0.6875, 1.0, 0.6562, 1.0, 0.6562, 0.5, 0.6562, 0.5, 0.6562, 1.0, 0.625, 1.0, 0.625, 0.5, 0.625, 0.5, 0.625, 1.0, 0.5938, 1.0, 0.5938, 0.5, 0.5938, 0.5, 0.5938, 1.0, 0.5625, 1.0, 0.5625, 0.5, 0.5625, 0.5, 0.5625, 1.0, 0.5312, 1.0, 0.5312, 0.5, 0.5312, 0.5, 0.5312, 1.0, 0.5, 1.0, 0.5, 0.5, 0.5, 0.5, 0.5, 1.0, 0.4688, 1.0, 0.4688, 0.5, 0.4688, 0.5, 0.4688, 1.0, 0.4375, 1.0, 0.4375, 0.5, 0.4375, 0.5, 0.4375, 1.0, 0.4062, 1.0, 0.4062, 0.5, 0.4062, 0.5, 0.4062, 1.0, 0.375, 1.0, 0.375, 0.5, 0.375, 0.5, 0.375, 1.0, 0.3438, 1.0, 0.3438, 0.5, 0.3438, 0.5, 0.3438, 1.0, 0.3125, 1.0, 0.3125, 0.5, 0.3125, 0.5, 0.3125, 1.0, 0.2812, 1.0, 0.2812, 0.5, 0.2812, 0.5, 0.2812, 1.0, 0.25, 1.0, 0.25, 0.5, 0.25, 0.5, 0.25, 1.0, 0.2188, 1.0, 0.2188, 0.5, 0.2188, 0.5, 0.2188, 1.0, 0.1875, 1.0, 0.1875, 0.5, 0.1875, 0.5, 0.1875, 1.0, 0.1562, 1.0, 0.1562, 0.5, 0.1562, 0.5, 0.1562, 1.0, 0.125, 1.0, 0.125, 0.5, 0.125, 0.5, 0.125, 1.0, 0.09375, 1.0, 0.09375, 0.5, 0.09375, 0.5, 0.09375, 1.0, 0.0625, 1.0, 0.0625, 0.5, 0.0625, 0.5, 0.0625, 1.0, 0.03125, 1.0, 0.03125, 0.5, 0.03125, 0.5, 0.03125, 1.0, 0.0, 1.0, 0.0, 0.5, 1.0, 0.5, 1.0, 1.0, 0.9688, 1.0, 0.9688, 0.5, 0.9688, 0.5, 0.9688, 1.0, 0.9375, 1.0, 0.9375, 0.5, 0.9375, 0.5, 0.9375, 1.0, 0.9062, 1.0, 0.9062, 0.5, 0.9062, 0.5, 0.9062, 1.0, 0.875, 1.0, 0.875, 0.5, 0.875, 0.5, 0.875, 1.0, 0.8438, 1.0, 0.8438, 0.5, 0.8438, 0.5, 0.8438, 1.0, 0.8125, 1.0, 0.8125, 0.5, 0.8125, 0.5, 0.8125, 1.0, 0.7812, 1.0, 0.7812, 0.5, 0.7812, 0.5, 0.7812, 1.0, 0.75, 1.0, 0.75, 0.5, 0.75, 0.5, 0.75, 1.0, 0.7188, 1.0, 0.7188, 0.5, 0.7188, 0.5, 0.7188, 1.0, 0.6875, 1.0, 0.6875, 0.5, 0.6875, 0.5, 0.6875, 1.0, 0.6562, 1.0, 0.6562, 0.5, 0.6562, 0.5, 0.6562, 1.0, 0.625, 1.0, 0.625, 0.5, 0.625, 0.5, 0.625, 1.0, 0.5938, 1.0, 0.5938, 0.5, 0.5938, 0.5, 0.5938, 1.0, 0.5625, 1.0, 0.5625, 0.5, 0.5625, 0.5, 0.5625, 1.0, 0.5312, 1.0, 0.5312, 0.5, 0.5312, 0.5, 0.5312, 1.0, 0.5, 1.0, 0.5, 0.5, 0.5, 0.5, 0.5, 1.0, 0.4688, 1.0, 0.4688, 0.5, 0.4688, 0.5, 0.4688, 1.0, 0.4375, 1.0, 0.4375, 0.5, 0.4375, 0.5, 0.4375, 1.0, 0.4062, 1.0, 0.4062, 0.5, 0.4062, 0.5, 0.4062, 1.0, 0.375, 1.0, 0.375, 0.5, 0.375, 0.5, 0.375, 1.0, 0.3438, 1.0, 0.3438, 0.5, 0.3438, 0.5, 0.3438, 1.0, 0.3125, 1.0, 0.3125, 0.5, 0.3125, 0.5, 0.3125, 1.0, 0.2812, 1.0, 0.2812, 0.5, 0.2812, 0.5, 0.2812, 1.0, 0.25, 1.0, 0.25, 0.5, 0.25, 0.5, 0.25, 1.0, 0.2188, 1.0, 0.2188, 0.5, 0.2188, 0.5, 0.2188, 1.0, 0.1875, 1.0, 0.1875, 0.5, 0.1875, 0.5, 0.1875, 1.0, 0.1562, 1.0, 0.1562, 0.5, 0.1562, 0.5, 0.1562, 1.0, 0.125, 1.0, 0.125, 0.5, 0.125, 0.5, 0.125, 1.0, 0.09375, 1.0, 0.09375, 0.5, 0.09375, 0.5, 0.09375, 1.0, 0.0625, 1.0, 0.0625, 0.5, 0.2968, 0.4854, 0.25, 0.49, 0.2032, 0.4854, 0.1582, 0.4717, 0.1167, 0.4496, 0.08029, 0.4197, 0.05045, 0.3833, 0.02827, 0.3418, 0.01461, 0.2968, 0.01, 0.25, 0.01461, 0.2032, 0.02827, 0.1582, 0.05045, 0.1167, 0.08029, 0.08029, 0.1167, 0.05045, 0.1582, 0.02827, 0.2032, 0.01461, 0.25, 0.01, 0.2968, 0.01461, 0.3418, 0.02827, 0.3833, 0.05045, 0.4197, 0.08029, 0.4496, 0.1167, 0.4717, 0.1582, 0.4854, 0.2032, 0.49, 0.25, 0.4854, 0.2968, 0.4717, 0.3418, 0.4496, 0.3833, 0.4197, 0.4197, 0.3833, 0.4496, 0.3418, 0.4717, 0.0625, 0.5, 0.0625, 1.0, 0.03125, 1.0, 0.03125, 0.5, 0.03125, 0.5, 0.03125, 1.0, 0.0, 1.0, 0.0, 0.5, 0.75, 0.49, 0.7968, 0.4854, 0.8418, 0.4717, 0.8833, 0.4496, 0.9197, 0.4197, 0.9496, 0.3833, 0.9717, 0.3418, 0.9854, 0.2968, 0.99, 0.25, 0.9854, 0.2032, 0.9717, 0.1582, 0.9496, 0.1167, 0.9197, 0.08029, 0.8833, 0.05045, 0.8418, 0.02827, 0.7968, 0.01461, 0.75, 0.01, 0.7032, 0.01461, 0.6582, 0.02827, 0.6167, 0.05045, 0.5803, 0.08029, 0.5504, 0.1167, 0.5283, 0.1582, 0.5146, 0.2032, 0.51, 0.25, 0.5146, 0.2968, 0.5283, 0.3418, 0.5504, 0.3833, 0.5803, 0.4197, 0.6167, 0.4496, 0.6582, 0.4717, 0.7032, 0.4854, 0.7851, 0.4264, 0.75, 0.4299, 0.75, 0.49, 0.7968, 0.4854, 0.8188, 0.4162, 0.7851, 0.4264, 0.7968, 0.4854, 0.8418, 0.4717, 0.8499, 0.3995, 0.8188, 0.4162, 0.8418, 0.4717, 0.8833, 0.4496, 0.8772, 0.3772, 0.8499, 0.3995, 0.8833, 0.4496, 0.9197, 0.4197, 0.8995, 0.3499, 0.8772, 0.3772, 0.9197, 0.4197, 0.9496, 0.3833, 0.9162, 0.3188, 0.8995, 0.3499, 0.9496, 0.3833, 0.9717, 0.3418, 0.9264, 0.2851, 0.9162, 0.3188, 0.9717, 0.3418, 0.9854, 0.2968, 0.9299, 0.25, 0.9264, 0.2851, 0.9854, 0.2968, 0.99, 0.25, 0.9264, 0.2149, 0.9299, 0.25, 0.99, 0.25, 0.9854, 0.2032, 0.9162, 0.1812, 0.9264, 0.2149, 0.9854, 0.2032, 0.9717, 0.1582, 0.8995, 0.1501, 0.9162, 0.1812, 0.9717, 0.1582, 0.9496, 0.1167, 0.8772, 0.1228, 0.8995, 0.1501, 0.9496, 0.1167, 0.9197, 0.08029, 0.8499, 0.1005, 0.8772, 0.1228, 0.9197, 0.08029, 0.8833, 0.05045, 0.8188, 0.08383, 0.8499, 0.1005, 0.8833, 0.05045, 0.8418, 0.02827, 0.7851, 0.0736, 0.8188, 0.08383, 0.8418, 0.02827, 0.7968, 0.01461, 0.75, 0.07014, 0.7851, 0.0736, 0.7968, 0.01461, 0.75, 0.01, 0.7149, 0.0736, 0.75, 0.07014, 0.75, 0.01, 0.7032, 0.01461, 0.6812, 0.08383, 0.7149, 0.0736, 0.7032, 0.01461, 0.6582, 0.02827, 0.6501, 0.1005, 0.6812, 0.08383, 0.6582, 0.02827, 0.6167, 0.05045, 0.6228, 0.1228, 0.6501, 0.1005, 0.6167, 0.05045, 0.5803, 0.08029, 0.6005, 0.1501, 0.6228, 0.1228, 0.5803, 0.08029, 0.5504, 0.1167, 0.5838, 0.1812, 0.6005, 0.1501, 0.5504, 0.1167, 0.5283, 0.1582, 0.5736, 0.2149, 0.5838, 0.1812, 0.5283, 0.1582, 0.5146, 0.2032, 0.5701, 0.25, 0.5736, 0.2149, 0.5146, 0.2032, 0.51, 0.25, 0.5736, 0.2851, 0.5701, 0.25, 0.51, 0.25, 0.5146, 0.2968, 0.5838, 0.3188, 0.5736, 0.2851, 0.5146, 0.2968, 0.5283, 0.3418, 0.6005, 0.3499, 0.5838, 0.3188, 0.5283, 0.3418, 0.5504, 0.3833, 0.6228, 0.3772, 0.6005, 0.3499, 0.5504, 0.3833, 0.5803, 0.4197, 0.6501, 0.3995, 0.6228, 0.3772, 0.5803, 0.4197, 0.6167, 0.4496, 0.6812, 0.4162, 0.6501, 0.3995, 0.6167, 0.4496, 0.6582, 0.4717, 0.7149, 0.4264, 0.6812, 0.4162, 0.6582, 0.4717, 0.7032, 0.4854, 0.75, 0.4299, 0.7149, 0.4264, 0.7032, 0.4854, 0.75, 0.49, 0.75, 0.4299, 0.7851, 0.4264, 0.8188, 0.4162, 0.8499, 0.3995, 0.8772, 0.3772, 0.8995, 0.3499, 0.9162, 0.3188, 0.9264, 0.2851, 0.9299, 0.25, 0.9264, 0.2149, 0.9162, 0.1812, 0.8995, 0.1501, 0.8772, 0.1228, 0.8499, 0.1005, 0.8188, 0.08383, 0.7851, 0.0736, 0.75, 0.07014, 0.7149, 0.0736, 0.6812, 0.08383, 0.6501, 0.1005, 0.6228, 0.1228, 0.6005, 0.1501, 0.5838, 0.1812, 0.5736, 0.2149, 0.5701, 0.25, 0.5736, 0.2851, 0.5838, 0.3188, 0.6005, 0.3499, 0.6228, 0.3772, 0.6501, 0.3995, 0.6812, 0.4162, 0.7149, 0.4264, 0.8499, 0.3995, 0.8772, 0.3772, 0.8772, 0.3772, 0.8499, 0.3995, 0.6812, 0.4162, 0.7149, 0.4264, 0.7149, 0.4264, 0.6812, 0.4162, 0.7149, 0.0736, 0.6812, 0.08383, 0.6812, 0.08383, 0.7149, 0.0736, 0.8772, 0.3772, 0.8995, 0.3499, 0.8995, 0.3499, 0.8772, 0.3772, 0.7149, 0.4264, 0.75, 0.4299, 0.75, 0.4299, 0.7149, 0.4264, 0.6812, 0.08383, 0.6501, 0.1005, 0.6501, 0.1005, 0.6812, 0.08383, 0.8995, 0.3499, 0.9162, 0.3188, 0.9162, 0.3188, 0.8995, 0.3499, 0.6501, 0.1005, 0.6228, 0.1228, 0.6228, 0.1228, 0.6501, 0.1005, 0.9162, 0.3188, 0.9264, 0.2851, 0.9264, 0.2851, 0.9162, 0.3188, 0.6228, 0.1228, 0.6005, 0.1501, 0.6005, 0.1501, 0.6228, 0.1228, 0.9264, 0.2851, 0.9299, 0.25, 0.9299, 0.25, 0.9264, 0.2851, 0.6005, 0.1501, 0.5838, 0.1812, 0.5838, 0.1812, 0.6005, 0.1501, 0.9299, 0.25, 0.9264, 0.2149, 0.9264, 0.2149, 0.9299, 0.25, 0.5838, 0.1812, 0.5736, 0.2149, 0.5736, 0.2149, 0.5838, 0.1812, 0.9264, 0.2149, 0.9162, 0.1812, 0.9162, 0.1812, 0.9264, 0.2149, 0.5736, 0.2149, 0.5701, 0.25, 0.5701, 0.25, 0.5736, 0.2149, 0.9162, 0.1812, 0.8995, 0.1501, 0.8995, 0.1501, 0.9162, 0.1812, 0.5701, 0.25, 0.5736, 0.2851, 0.5736, 0.2851, 0.5701, 0.25, 0.8995, 0.1501, 0.8772, 0.1228, 0.8772, 0.1228, 0.8995, 0.1501, 0.5736, 0.2851, 0.5838, 0.3188, 0.5838, 0.3188, 0.5736, 0.2851, 0.8772, 0.1228, 0.8499, 0.1005, 0.8499, 0.1005, 0.8772, 0.1228, 0.5838, 0.3188, 0.6005, 0.3499, 0.6005, 0.3499, 0.5838, 0.3188, 0.8499, 0.1005, 0.8188, 0.08383, 0.8188, 0.08383, 0.8499, 0.1005, 0.75, 0.4299, 0.7851, 0.4264, 0.7851, 0.4264, 0.75, 0.4299, 0.6005, 0.3499, 0.6228, 0.3772, 0.6228, 0.3772, 0.6005, 0.3499, 0.8188, 0.08383, 0.7851, 0.0736, 0.7851, 0.0736, 0.8188, 0.08383, 0.7851, 0.4264, 0.8188, 0.4162, 0.8188, 0.4162, 0.7851, 0.4264, 0.6228, 0.3772, 0.6501, 0.3995, 0.6501, 0.3995, 0.6228, 0.3772, 0.7851, 0.0736, 0.75, 0.07014, 0.75, 0.07014, 0.7851, 0.0736, 0.8188, 0.4162, 0.8499, 0.3995, 0.8499, 0.3995, 0.8188, 0.4162, 0.6501, 0.3995, 0.6812, 0.4162, 0.6812, 0.4162, 0.6501, 0.3995, 0.7848, 0.4251, 0.75, 0.4285, 0.75, 0.49, 0.7968, 0.4854, 0.8183, 0.4149, 0.7848, 0.4251, 0.7968, 0.4854, 0.8418, 0.4717, 0.8492, 0.3984, 0.8183, 0.4149, 0.8418, 0.4717, 0.8833, 0.4496, 0.8762, 0.3762, 0.8492, 0.3984, 0.8833, 0.4496, 0.9197, 0.4197, 0.8984, 0.3492, 0.8762, 0.3762, 0.9197, 0.4197, 0.9496, 0.3833, 0.9149, 0.3183, 0.8984, 0.3492, 0.9496, 0.3833, 0.9717, 0.3418, 0.9251, 0.2848, 0.9149, 0.3183, 0.9717, 0.3418, 0.9854, 0.2968, 0.9285, 0.25, 0.9251, 0.2848, 0.9854, 0.2968, 0.99, 0.25, 0.9251, 0.2152, 0.9285, 0.25, 0.99, 0.25, 0.9854, 0.2032, 0.9149, 0.1817, 0.9251, 0.2152, 0.9854, 0.2032, 0.9717, 0.1582, 0.8984, 0.1508, 0.9149, 0.1817, 0.9717, 0.1582, 0.9496, 0.1167, 0.8762, 0.1238, 0.8984, 0.1508, 0.9496, 0.1167, 0.9197, 0.08029, 0.8492, 0.1016, 0.8762, 0.1238, 0.9197, 0.08029, 0.8833, 0.05045, 0.8183, 0.08506, 0.8492, 0.1016, 0.8833, 0.05045, 0.8418, 0.02827, 0.7848, 0.0749, 0.8183, 0.08506, 0.8418, 0.02827, 0.7968, 0.01461, 0.75, 0.07147, 0.7848, 0.0749, 0.7968, 0.01461, 0.75, 0.01, 0.7152, 0.0749, 0.75, 0.07147, 0.75, 0.01, 0.7032, 0.01461, 0.6817, 0.08506, 0.7152, 0.0749, 0.7032, 0.01461, 0.6582, 0.02827, 0.6508, 0.1016, 0.6817, 0.08506, 0.6582, 0.02827, 0.6167, 0.05045, 0.6238, 0.1238, 0.6508, 0.1016, 0.6167, 0.05045, 0.5803, 0.08029, 0.6016, 0.1508, 0.6238, 0.1238, 0.5803, 0.08029, 0.5504, 0.1167, 0.5851, 0.1817, 0.6016, 0.1508, 0.5504, 0.1167, 0.5283, 0.1582, 0.5749, 0.2152, 0.5851, 0.1817, 0.5283, 0.1582, 0.5146, 0.2032, 0.5715, 0.25, 0.5749, 0.2152, 0.5146, 0.2032, 0.51, 0.25, 0.5749, 0.2848, 0.5715, 0.25, 0.51, 0.25, 0.5146, 0.2968, 0.5851, 0.3183, 0.5749, 0.2848, 0.5146, 0.2968, 0.5283, 0.3418, 0.6016, 0.3492, 0.5851, 0.3183, 0.5283, 0.3418, 0.5504, 0.3833, 0.6238, 0.3762, 0.6016, 0.3492, 0.5504, 0.3833, 0.5803, 0.4197, 0.6508, 0.3984, 0.6238, 0.3762, 0.5803, 0.4197, 0.6167, 0.4496, 0.6817, 0.4149, 0.6508, 0.3984, 0.6167, 0.4496, 0.6582, 0.4717, 0.7152, 0.4251, 0.6817, 0.4149, 0.6582, 0.4717, 0.7032, 0.4854, 0.75, 0.4285, 0.7152, 0.4251, 0.7032, 0.4854, 0.75, 0.49, 0.25, 0.4274, 0.2846, 0.424, 0.2968, 0.4854, 0.25, 0.49, 0.2846, 0.424, 0.3179, 0.4139, 0.3418, 0.4717, 0.2968, 0.4854, 0.3179, 0.4139, 0.3486, 0.3975, 0.3833, 0.4496, 0.3418, 0.4717, 0.3486, 0.3975, 0.3755, 0.3755, 0.4197, 0.4197, 0.3833, 0.4496, 0.3755, 0.3755, 0.3975, 0.3486, 0.4496, 0.3833, 0.4197, 0.4197, 0.3975, 0.3486, 0.4139, 0.3179, 0.4717, 0.3418, 0.4496, 0.3833, 0.4139, 0.3179, 0.424, 0.2846, 0.4854, 0.2968, 0.4717, 0.3418, 0.424, 0.2846, 0.4274, 0.25, 0.49, 0.25, 0.4854, 0.2968, 0.4274, 0.25, 0.424, 0.2154, 0.4854, 0.2032, 0.49, 0.25, 0.424, 0.2154, 0.4139, 0.1821, 0.4717, 0.1582, 0.4854, 0.2032, 0.4139, 0.1821, 0.3975, 0.1514, 0.4496, 0.1167, 0.4717, 0.1582, 0.3975, 0.1514, 0.3755, 0.1245, 0.4197, 0.08029, 0.4496, 0.1167, 0.3755, 0.1245, 0.3486, 0.1025, 0.3833, 0.05045, 0.4197, 0.08029, 0.3486, 0.1025, 0.3179, 0.08609, 0.3418, 0.02827, 0.3833, 0.05045, 0.3179, 0.08609, 0.2846, 0.07599, 0.2968, 0.01461, 0.3418, 0.02827, 0.2846, 0.07599, 0.25, 0.07258, 0.25, 0.01, 0.2968, 0.01461, 0.25, 0.07258, 0.2154, 0.07599, 0.2032, 0.01461, 0.25, 0.01, 0.2154, 0.07599, 0.1821, 0.08609, 0.1582, 0.02827, 0.2032, 0.01461, 0.1821, 0.08609, 0.1514, 0.1025, 0.1167, 0.05045, 0.1582, 0.02827, 0.1514, 0.1025, 0.1245, 0.1245, 0.08029, 0.08029, 0.1167, 0.05045, 0.1245, 0.1245, 0.1025, 0.1514, 0.05045, 0.1167, 0.08029, 0.08029, 0.1025, 0.1514, 0.08609, 0.1821, 0.02827, 0.1582, 0.05045, 0.1167, 0.08609, 0.1821, 0.07599, 0.2154, 0.01461, 0.2032, 0.02827, 0.1582, 0.07599, 0.2154, 0.07258, 0.25, 0.01, 0.25, 0.01461, 0.2032, 0.07258, 0.25, 0.07599, 0.2846, 0.01461, 0.2968, 0.01, 0.25, 0.07599, 0.2846, 0.08609, 0.3179, 0.02827, 0.3418, 0.01461, 0.2968, 0.08609, 0.3179, 0.1025, 0.3486, 0.05045, 0.3833, 0.02827, 0.3418, 0.1025, 0.3486, 0.1245, 0.3755, 0.08029, 0.4197, 0.05045, 0.3833, 0.1245, 0.3755, 0.1514, 0.3975, 0.1167, 0.4496, 0.08029, 0.4197, 0.1514, 0.3975, 0.1821, 0.4139, 0.1582, 0.4717, 0.1167, 0.4496, 0.1821, 0.4139, 0.2154, 0.424, 0.2032, 0.4854, 0.1582, 0.4717, 0.2154, 0.424, 0.25, 0.4274, 0.25, 0.49, 0.2032, 0.4854, 1.0, 0.5, 0.9688, 0.5, 0.9688, 1.0, 1.0, 1.0, 0.9688, 0.5, 0.9375, 0.5, 0.9375, 1.0, 0.9688, 1.0, 0.9375, 0.5, 0.9062, 0.5, 0.9062, 1.0, 0.9375, 1.0, 0.9062, 0.5, 0.875, 0.5, 0.875, 1.0, 0.9062, 1.0, 0.875, 0.5, 0.8438, 0.5, 0.8438, 1.0, 0.875, 1.0, 0.8438, 0.5, 0.8125, 0.5, 0.8125, 1.0, 0.8438, 1.0, 0.8125, 0.5, 0.7812, 0.5, 0.7812, 1.0, 0.8125, 1.0, 0.7812, 0.5, 0.75, 0.5, 0.75, 1.0, 0.7812, 1.0, 0.75, 0.5, 0.7188, 0.5, 0.7188, 1.0, 0.75, 1.0, 0.7188, 0.5, 0.6875, 0.5, 0.6875, 1.0, 0.7188, 1.0, 0.6875, 0.5, 0.6562, 0.5, 0.6562, 1.0, 0.6875, 1.0, 0.6562, 0.5, 0.625, 0.5, 0.625, 1.0, 0.6562, 1.0, 0.625, 0.5, 0.5938, 0.5, 0.5938, 1.0, 0.625, 1.0, 0.5938, 0.5, 0.5625, 0.5, 0.5625, 1.0, 0.5938, 1.0, 0.5625, 0.5, 0.5312, 0.5, 0.5312, 1.0, 0.5625, 1.0, 0.5312, 0.5, 0.5, 0.5, 0.5, 1.0, 0.5312, 1.0, 0.5, 0.5, 0.4688, 0.5, 0.4688, 1.0, 0.5, 1.0, 0.4688, 0.5, 0.4375, 0.5, 0.4375, 1.0, 0.4688, 1.0, 0.4375, 0.5, 0.4062, 0.5, 0.4062, 1.0, 0.4375, 1.0, 0.4062, 0.5, 0.375, 0.5, 0.375, 1.0, 0.4062, 1.0, 0.375, 0.5, 0.3438, 0.5, 0.3438, 1.0, 0.375, 1.0, 0.3438, 0.5, 0.3125, 0.5, 0.3125, 1.0, 0.3438, 1.0, 0.3125, 0.5, 0.2812, 0.5, 0.2812, 1.0, 0.3125, 1.0, 0.2812, 0.5, 0.25, 0.5, 0.25, 1.0, 0.2812, 1.0, 0.25, 0.5, 0.2188, 0.5, 0.2188, 1.0, 0.25, 1.0, 0.2188, 0.5, 0.1875, 0.5, 0.1875, 1.0, 0.2188, 1.0, 0.1875, 0.5, 0.1562, 0.5, 0.1562, 1.0, 0.1875, 1.0, 0.1562, 0.5, 0.125, 0.5, 0.125, 1.0, 0.1562, 1.0, 0.125, 0.5, 0.09375, 0.5, 0.09375, 1.0, 0.125, 1.0, 0.09375, 0.5, 0.0625, 0.5, 0.0625, 1.0, 0.09375, 1.0, 0.2968, 0.4854, 0.3418, 0.4717, 0.3833, 0.4496, 0.4197, 0.4197, 0.4496, 0.3833, 0.4717, 0.3418, 0.4854, 0.2968, 0.49, 0.25, 0.4854, 0.2032, 0.4717, 0.1582, 0.4496, 0.1167, 0.4197, 0.08029, 0.3833, 0.05045, 0.3418, 0.02827, 0.2968, 0.01461, 0.25, 0.01, 0.2032, 0.01461, 0.1582, 0.02827, 0.1167, 0.05045, 0.08029, 0.08029, 0.05045, 0.1167, 0.02827, 0.1582, 0.01461, 0.2032, 0.01, 0.25, 0.01461, 0.2968, 0.02827, 0.3418, 0.05045, 0.3833, 0.08029, 0.4197, 0.1167, 0.4496, 0.1582, 0.4717, 0.2032, 0.4854, 0.25, 0.49, 0.0625, 0.5, 0.03125, 0.5, 0.03125, 1.0, 0.0625, 1.0, 0.03125, 0.5, 0.0, 0.5, 0.0, 1.0, 0.03125, 1.0, 0.75, 0.07014, 0.75, 0.07014, 0.7149, 0.0736, 0.7149, 0.0736, 1.0, 0.5, 0.9688, 0.5, 0.9688, 1.0, 1.0, 1.0, 0.9688, 0.5, 0.9375, 0.5, 0.9375, 1.0, 0.9688, 1.0, 0.9375, 0.5, 0.9062, 0.5, 0.9062, 1.0, 0.9375, 1.0, 0.9062, 0.5, 0.875, 0.5, 0.875, 1.0, 0.9062, 1.0, 0.875, 0.5, 0.8438, 0.5, 0.8438, 1.0, 0.875, 1.0, 0.8438, 0.5, 0.8125, 0.5, 0.8125, 1.0, 0.8438, 1.0, 0.8125, 0.5, 0.7812, 0.5, 0.7812, 1.0, 0.8125, 1.0, 0.7812, 0.5, 0.75, 0.5, 0.75, 1.0, 0.7812, 1.0, 0.75, 0.5, 0.7188, 0.5, 0.7188, 1.0, 0.75, 1.0, 0.7188, 0.5, 0.6875, 0.5, 0.6875, 1.0, 0.7188, 1.0, 0.6875, 0.5, 0.6562, 0.5, 0.6562, 1.0, 0.6875, 1.0, 0.6562, 0.5, 0.625, 0.5, 0.625, 1.0, 0.6562, 1.0, 0.625, 0.5, 0.5938, 0.5, 0.5938, 1.0, 0.625, 1.0, 0.5938, 0.5, 0.5625, 0.5, 0.5625, 1.0, 0.5938, 1.0, 0.5625, 0.5, 0.5312, 0.5, 0.5312, 1.0, 0.5625, 1.0, 0.5312, 0.5, 0.5, 0.5, 0.5, 1.0, 0.5312, 1.0, 0.5, 0.5, 0.4688, 0.5, 0.4688, 1.0, 0.5, 1.0, 0.4688, 0.5, 0.4375, 0.5, 0.4375, 1.0, 0.4688, 1.0, 0.4375, 0.5, 0.4062, 0.5, 0.4062, 1.0, 0.4375, 1.0, 0.4062, 0.5, 0.375, 0.5, 0.375, 1.0, 0.4062, 1.0, 0.375, 0.5, 0.3438, 0.5, 0.3438, 1.0, 0.375, 1.0, 0.3438, 0.5, 0.3125, 0.5, 0.3125, 1.0, 0.3438, 1.0, 0.3125, 0.5, 0.2812, 0.5, 0.2812, 1.0, 0.3125, 1.0, 0.2812, 0.5, 0.25, 0.5, 0.25, 1.0, 0.2812, 1.0, 0.25, 0.5, 0.2188, 0.5, 0.2188, 1.0, 0.25, 1.0, 0.2188, 0.5, 0.1875, 0.5, 0.1875, 1.0, 0.2188, 1.0, 0.1875, 0.5, 0.1562, 0.5, 0.1562, 1.0, 0.1875, 1.0, 0.1562, 0.5, 0.125, 0.5, 0.125, 1.0, 0.1562, 1.0, 0.125, 0.5, 0.09375, 0.5, 0.09375, 1.0, 0.125, 1.0, 0.09375, 0.5, 0.0625, 0.5, 0.0625, 1.0, 0.09375, 1.0, 0.0625, 0.5, 0.03125, 0.5, 0.03125, 1.0, 0.0625, 1.0, 0.03125, 0.5, 0.0, 0.5, 0.0, 1.0, 0.03125, 1.0, 1.0, 0.5, 0.9688, 0.5, 0.9688, 1.0, 1.0, 1.0, 0.9688, 0.5, 0.9375, 0.5, 0.9375, 1.0, 0.9688, 1.0, 0.9375, 0.5, 0.9062, 0.5, 0.9062, 1.0, 0.9375, 1.0, 0.9062, 0.5, 0.875, 0.5, 0.875, 1.0, 0.9062, 1.0, 0.875, 0.5, 0.8438, 0.5, 0.8438, 1.0, 0.875, 1.0, 0.8438, 0.5, 0.8125, 0.5, 0.8125, 1.0, 0.8438, 1.0, 0.8125, 0.5, 0.7812, 0.5, 0.7812, 1.0, 0.8125, 1.0, 0.7812, 0.5, 0.75, 0.5, 0.75, 1.0, 0.7812, 1.0, 0.75, 0.5, 0.7188, 0.5, 0.7188, 1.0, 0.75, 1.0, 0.7188, 0.5, 0.6875, 0.5, 0.6875, 1.0, 0.7188, 1.0, 0.6875, 0.5, 0.6562, 0.5, 0.6562, 1.0, 0.6875, 1.0, 0.6562, 0.5, 0.625, 0.5, 0.625, 1.0, 0.6562, 1.0, 0.625, 0.5, 0.5938, 0.5, 0.5938, 1.0, 0.625, 1.0, 0.5938, 0.5, 0.5625, 0.5, 0.5625, 1.0, 0.5938, 1.0, 0.5625, 0.5, 0.5312, 0.5, 0.5312, 1.0, 0.5625, 1.0, 0.5312, 0.5, 0.5, 0.5, 0.5, 1.0, 0.5312, 1.0, 0.5, 0.5, 0.4688, 0.5, 0.4688, 1.0, 0.5, 1.0, 0.4688, 0.5, 0.4375, 0.5, 0.4375, 1.0, 0.4688, 1.0, 0.4375, 0.5, 0.4062, 0.5, 0.4062, 1.0, 0.4375, 1.0, 0.4062, 0.5, 0.375, 0.5, 0.375, 1.0, 0.4062, 1.0, 0.375, 0.5, 0.3438, 0.5, 0.3438, 1.0, 0.375, 1.0, 0.3438, 0.5, 0.3125, 0.5, 0.3125, 1.0, 0.3438, 1.0, 0.3125, 0.5, 0.2812, 0.5, 0.2812, 1.0, 0.3125, 1.0, 0.2812, 0.5, 0.25, 0.5, 0.25, 1.0, 0.2812, 1.0, 0.25, 0.5, 0.2188, 0.5, 0.2188, 1.0, 0.25, 1.0, 0.2188, 0.5, 0.1875, 0.5, 0.1875, 1.0, 0.2188, 1.0, 0.1875, 0.5, 0.1562, 0.5, 0.1562, 1.0, 0.1875, 1.0, 0.1562, 0.5, 0.125, 0.5, 0.125, 1.0, 0.1562, 1.0, 0.125, 0.5, 0.09375, 0.5, 0.09375, 1.0, 0.125, 1.0, 0.09375, 0.5, 0.0625, 0.5, 0.0625, 1.0, 0.09375, 1.0, 0.2968, 0.4854, 0.3418, 0.4717, 0.3833, 0.4496, 0.4197, 0.4197, 0.4496, 0.3833, 0.4717, 0.3418, 0.4854, 0.2968, 0.49, 0.25, 0.4854, 0.2032, 0.4717, 0.1582, 0.4496, 0.1167, 0.4197, 0.08029, 0.3833, 0.05045, 0.3418, 0.02827, 0.2968, 0.01461, 0.25, 0.01, 0.2032, 0.01461, 0.1582, 0.02827, 0.1167, 0.05045, 0.08029, 0.08029, 0.05045, 0.1167, 0.02827, 0.1582, 0.01461, 0.2032, 0.01, 0.25, 0.01461, 0.2968, 0.02827, 0.3418, 0.05045, 0.3833, 0.08029, 0.4197, 0.1167, 0.4496, 0.1582, 0.4717, 0.2032, 0.4854, 0.25, 0.49, 0.0625, 0.5, 0.03125, 0.5, 0.03125, 1.0, 0.0625, 1.0, 0.03125, 0.5, 0.0, 0.5, 0.0, 1.0, 0.03125, 1.0, 0.75, 0.49, 0.7032, 0.4854, 0.6582, 0.4717, 0.6167, 0.4496, 0.5803, 0.4197, 0.5504, 0.3833, 0.5283, 0.3418, 0.5146, 0.2968, 0.51, 0.25, 0.5146, 0.2032, 0.5283, 0.1582, 0.5504, 0.1167, 0.5803, 0.08029, 0.6167, 0.05045, 0.6582, 0.02827, 0.7032, 0.01461, 0.75, 0.01, 0.7968, 0.01461, 0.8418, 0.02827, 0.8833, 0.05045, 0.9197, 0.08029, 0.9496, 0.1167, 0.9717, 0.1582, 0.9854, 0.2032, 0.99, 0.25, 0.9854, 0.2968, 0.9717, 0.3418, 0.9496, 0.3833, 0.9197, 0.4197, 0.8833, 0.4496, 0.8418, 0.4717, 0.7968, 0.4854, 0.7851, 0.4264, 0.7968, 0.4854, 0.75, 0.49, 0.75, 0.4299, 0.8188, 0.4162, 0.8418, 0.4717, 0.7968, 0.4854, 0.7851, 0.4264, 0.8499, 0.3995, 0.8833, 0.4496, 0.8418, 0.4717, 0.8188, 0.4162, 0.8772, 0.3772, 0.9197, 0.4197, 0.8833, 0.4496, 0.8499, 0.3995, 0.8995, 0.3499, 0.9496, 0.3833, 0.9197, 0.4197, 0.8772, 0.3772, 0.9162, 0.3188, 0.9717, 0.3418, 0.9496, 0.3833, 0.8995, 0.3499, 0.9264, 0.2851, 0.9854, 0.2968, 0.9717, 0.3418, 0.9162, 0.3188, 0.9299, 0.25, 0.99, 0.25, 0.9854, 0.2968, 0.9264, 0.2851, 0.9264, 0.2149, 0.9854, 0.2032, 0.99, 0.25, 0.9299, 0.25, 0.9162, 0.1812, 0.9717, 0.1582, 0.9854, 0.2032, 0.9264, 0.2149, 0.8995, 0.1501, 0.9496, 0.1167, 0.9717, 0.1582, 0.9162, 0.1812, 0.8772, 0.1228, 0.9197, 0.08029, 0.9496, 0.1167, 0.8995, 0.1501, 0.8499, 0.1005, 0.8833, 0.05045, 0.9197, 0.08029, 0.8772, 0.1228, 0.8188, 0.08383, 0.8418, 0.02827, 0.8833, 0.05045, 0.8499, 0.1005, 0.7851, 0.0736, 0.7968, 0.01461, 0.8418, 0.02827, 0.8188, 0.08383, 0.75, 0.07014, 0.75, 0.01, 0.7968, 0.01461, 0.7851, 0.0736, 0.7149, 0.0736, 0.7032, 0.01461, 0.75, 0.01, 0.75, 0.07014, 0.6812, 0.08383, 0.6582, 0.02827, 0.7032, 0.01461, 0.7149, 0.0736, 0.6501, 0.1005, 0.6167, 0.05045, 0.6582, 0.02827, 0.6812, 0.08383, 0.6228, 0.1228, 0.5803, 0.08029, 0.6167, 0.05045, 0.6501, 0.1005, 0.6005, 0.1501, 0.5504, 0.1167, 0.5803, 0.08029, 0.6228, 0.1228, 0.5838, 0.1812, 0.5283, 0.1582, 0.5504, 0.1167, 0.6005, 0.1501, 0.5736, 0.2149, 0.5146, 0.2032, 0.5283, 0.1582, 0.5838, 0.1812, 0.5701, 0.25, 0.51, 0.25, 0.5146, 0.2032, 0.5736, 0.2149, 0.5736, 0.2851, 0.5146, 0.2968, 0.51, 0.25, 0.5701, 0.25, 0.5838, 0.3188, 0.5283, 0.3418, 0.5146, 0.2968, 0.5736, 0.2851, 0.6005, 0.3499, 0.5504, 0.3833, 0.5283, 0.3418, 0.5838, 0.3188, 0.6228, 0.3772, 0.5803, 0.4197, 0.5504, 0.3833, 0.6005, 0.3499, 0.6501, 0.3995, 0.6167, 0.4496, 0.5803, 0.4197, 0.6228, 0.3772, 0.6812, 0.4162, 0.6582, 0.4717, 0.6167, 0.4496, 0.6501, 0.3995, 0.7149, 0.4264, 0.7032, 0.4854, 0.6582, 0.4717, 0.6812, 0.4162, 0.75, 0.4299, 0.75, 0.49, 0.7032, 0.4854, 0.7149, 0.4264, 0.75, 0.4299, 0.7149, 0.4264, 0.6812, 0.4162, 0.6501, 0.3995, 0.6228, 0.3772, 0.6005, 0.3499, 0.5838, 0.3188, 0.5736, 0.2851, 0.5701, 0.25, 0.5736, 0.2149, 0.5838, 0.1812, 0.6005, 0.1501, 0.6228, 0.1228, 0.6501, 0.1005, 0.6812, 0.08383, 0.7149, 0.0736, 0.75, 0.07014, 0.7851, 0.0736, 0.8188, 0.08383, 0.8499, 0.1005, 0.8772, 0.1228, 0.8995, 0.1501, 0.9162, 0.1812, 0.9264, 0.2149, 0.9299, 0.25, 0.9264, 0.2851, 0.9162, 0.3188, 0.8995, 0.3499, 0.8772, 0.3772, 0.8499, 0.3995, 0.8188, 0.4162, 0.7851, 0.4264, 0.8499, 0.3995, 0.8499, 0.3995, 0.8772, 0.3772, 0.8772, 0.3772, 0.6812, 0.4162, 0.6812, 0.4162, 0.7149, 0.4264, 0.7149, 0.4264, 0.7149, 0.0736, 0.7149, 0.0736, 0.6812, 0.08383, 0.6812, 0.08383, 0.8772, 0.3772, 0.8772, 0.3772, 0.8995, 0.3499, 0.8995, 0.3499, 0.7149, 0.4264, 0.7149, 0.4264, 0.75, 0.4299, 0.75, 0.4299, 0.6812, 0.08383, 0.6812, 0.08383, 0.6501, 0.1005, 0.6501, 0.1005, 0.8995, 0.3499, 0.8995, 0.3499, 0.9162, 0.3188, 0.9162, 0.3188, 0.6501, 0.1005, 0.6501, 0.1005, 0.6228, 0.1228, 0.6228, 0.1228, 0.9162, 0.3188, 0.9162, 0.3188, 0.9264, 0.2851, 0.9264, 0.2851, 0.6228, 0.1228, 0.6228, 0.1228, 0.6005, 0.1501, 0.6005, 0.1501, 0.9264, 0.2851, 0.9264, 0.2851, 0.9299, 0.25, 0.9299, 0.25, 0.6005, 0.1501, 0.6005, 0.1501, 0.5838, 0.1812, 0.5838, 0.1812, 0.9299, 0.25, 0.9299, 0.25, 0.9264, 0.2149, 0.9264, 0.2149, 0.5838, 0.1812, 0.5838, 0.1812, 0.5736, 0.2149, 0.5736, 0.2149, 0.9264, 0.2149, 0.9264, 0.2149, 0.9162, 0.1812, 0.9162, 0.1812, 0.5736, 0.2149, 0.5736, 0.2149, 0.5701, 0.25, 0.5701, 0.25, 0.9162, 0.1812, 0.9162, 0.1812, 0.8995, 0.1501, 0.8995, 0.1501, 0.5701, 0.25, 0.5701, 0.25, 0.5736, 0.2851, 0.5736, 0.2851, 0.8995, 0.1501, 0.8995, 0.1501, 0.8772, 0.1228, 0.8772, 0.1228, 0.5736, 0.2851, 0.5736, 0.2851, 0.5838, 0.3188, 0.5838, 0.3188, 0.8772, 0.1228, 0.8772, 0.1228, 0.8499, 0.1005, 0.8499, 0.1005, 0.5838, 0.3188, 0.5838, 0.3188, 0.6005, 0.3499, 0.6005, 0.3499, 0.8499, 0.1005, 0.8499, 0.1005, 0.8188, 0.08383, 0.8188, 0.08383, 0.75, 0.4299, 0.75, 0.4299, 0.7851, 0.4264, 0.7851, 0.4264, 0.6005, 0.3499, 0.6005, 0.3499, 0.6228, 0.3772, 0.6228, 0.3772, 0.8188, 0.08383, 0.8188, 0.08383, 0.7851, 0.0736, 0.7851, 0.0736, 0.7851, 0.4264, 0.7851, 0.4264, 0.8188, 0.4162, 0.8188, 0.4162, 0.6228, 0.3772, 0.6228, 0.3772, 0.6501, 0.3995, 0.6501, 0.3995, 0.7851, 0.0736, 0.7851, 0.0736, 0.75, 0.07014, 0.75, 0.07014, 0.8188, 0.4162, 0.8188, 0.4162, 0.8499, 0.3995, 0.8499, 0.3995, 0.6501, 0.3995, 0.6501, 0.3995, 0.6812, 0.4162, 0.6812, 0.4162, 0.7848, 0.4251, 0.7968, 0.4854, 0.75, 0.49, 0.75, 0.4285, 0.8183, 0.4149, 0.8418, 0.4717, 0.7968, 0.4854, 0.7848, 0.4251, 0.8492, 0.3984, 0.8833, 0.4496, 0.8418, 0.4717, 0.8183, 0.4149, 0.8762, 0.3762, 0.9197, 0.4197, 0.8833, 0.4496, 0.8492, 0.3984, 0.8984, 0.3492, 0.9496, 0.3833, 0.9197, 0.4197, 0.8762, 0.3762, 0.9149, 0.3183, 0.9717, 0.3418, 0.9496, 0.3833, 0.8984, 0.3492, 0.9251, 0.2848, 0.9854, 0.2968, 0.9717, 0.3418, 0.9149, 0.3183, 0.9285, 0.25, 0.99, 0.25, 0.9854, 0.2968, 0.9251, 0.2848, 0.9251, 0.2152, 0.9854, 0.2032, 0.99, 0.25, 0.9285, 0.25, 0.9149, 0.1817, 0.9717, 0.1582, 0.9854, 0.2032, 0.9251, 0.2152, 0.8984, 0.1508, 0.9496, 0.1167, 0.9717, 0.1582, 0.9149, 0.1817, 0.8762, 0.1238, 0.9197, 0.08029, 0.9496, 0.1167, 0.8984, 0.1508, 0.8492, 0.1016, 0.8833, 0.05045, 0.9197, 0.08029, 0.8762, 0.1238, 0.8183, 0.08506, 0.8418, 0.02827, 0.8833, 0.05045, 0.8492, 0.1016, 0.7848, 0.0749, 0.7968, 0.01461, 0.8418, 0.02827, 0.8183, 0.08506, 0.75, 0.07147, 0.75, 0.01, 0.7968, 0.01461, 0.7848, 0.0749, 0.7152, 0.0749, 0.7032, 0.01461, 0.75, 0.01, 0.75, 0.07147, 0.6817, 0.08506, 0.6582, 0.02827, 0.7032, 0.01461, 0.7152, 0.0749, 0.6508, 0.1016, 0.6167, 0.05045, 0.6582, 0.02827, 0.6817, 0.08506, 0.6238, 0.1238, 0.5803, 0.08029, 0.6167, 0.05045, 0.6508, 0.1016, 0.6016, 0.1508, 0.5504, 0.1167, 0.5803, 0.08029, 0.6238, 0.1238, 0.5851, 0.1817, 0.5283, 0.1582, 0.5504, 0.1167, 0.6016, 0.1508, 0.5749, 0.2152, 0.5146, 0.2032, 0.5283, 0.1582, 0.5851, 0.1817, 0.5715, 0.25, 0.51, 0.25, 0.5146, 0.2032, 0.5749, 0.2152, 0.5749, 0.2848, 0.5146, 0.2968, 0.51, 0.25, 0.5715, 0.25, 0.5851, 0.3183, 0.5283, 0.3418, 0.5146, 0.2968, 0.5749, 0.2848, 0.6016, 0.3492, 0.5504, 0.3833, 0.5283, 0.3418, 0.5851, 0.3183, 0.6238, 0.3762, 0.5803, 0.4197, 0.5504, 0.3833, 0.6016, 0.3492, 0.6508, 0.3984, 0.6167, 0.4496, 0.5803, 0.4197, 0.6238, 0.3762, 0.6817, 0.4149, 0.6582, 0.4717, 0.6167, 0.4496, 0.6508, 0.3984, 0.7152, 0.4251, 0.7032, 0.4854, 0.6582, 0.4717, 0.6817, 0.4149, 0.75, 0.4285, 0.75, 0.49, 0.7032, 0.4854, 0.7152, 0.4251, 0.25, 0.4274, 0.25, 0.49, 0.2968, 0.4854, 0.2846, 0.424, 0.2846, 0.424, 0.2968, 0.4854, 0.3418, 0.4717, 0.3179, 0.4139, 0.3179, 0.4139, 0.3418, 0.4717, 0.3833, 0.4496, 0.3486, 0.3975, 0.3486, 0.3975, 0.3833, 0.4496, 0.4197, 0.4197, 0.3755, 0.3755, 0.3755, 0.3755, 0.4197, 0.4197, 0.4496, 0.3833, 0.3975, 0.3486, 0.3975, 0.3486, 0.4496, 0.3833, 0.4717, 0.3418, 0.4139, 0.3179, 0.4139, 0.3179, 0.4717, 0.3418, 0.4854, 0.2968, 0.424, 0.2846, 0.424, 0.2846, 0.4854, 0.2968, 0.49, 0.25, 0.4274, 0.25, 0.4274, 0.25, 0.49, 0.25, 0.4854, 0.2032, 0.424, 0.2154, 0.424, 0.2154, 0.4854, 0.2032, 0.4717, 0.1582, 0.4139, 0.1821, 0.4139, 0.1821, 0.4717, 0.1582, 0.4496, 0.1167, 0.3975, 0.1514, 0.3975, 0.1514, 0.4496, 0.1167, 0.4197, 0.08029, 0.3755, 0.1245, 0.3755, 0.1245, 0.4197, 0.08029, 0.3833, 0.05045, 0.3486, 0.1025, 0.3486, 0.1025, 0.3833, 0.05045, 0.3418, 0.02827, 0.3179, 0.08609, 0.3179, 0.08609, 0.3418, 0.02827, 0.2968, 0.01461, 0.2846, 0.07599, 0.2846, 0.07599, 0.2968, 0.01461, 0.25, 0.01, 0.25, 0.07258, 0.25, 0.07258, 0.25, 0.01, 0.2032, 0.01461, 0.2154, 0.07599, 0.2154, 0.07599, 0.2032, 0.01461, 0.1582, 0.02827, 0.1821, 0.08609, 0.1821, 0.08609, 0.1582, 0.02827, 0.1167, 0.05045, 0.1514, 0.1025, 0.1514, 0.1025, 0.1167, 0.05045, 0.08029, 0.08029, 0.1245, 0.1245, 0.1245, 0.1245, 0.08029, 0.08029, 0.05045, 0.1167, 0.1025, 0.1514, 0.1025, 0.1514, 0.05045, 0.1167, 0.02827, 0.1582, 0.08609, 0.1821, 0.08609, 0.1821, 0.02827, 0.1582, 0.01461, 0.2032, 0.07599, 0.2154, 0.07599, 0.2154, 0.01461, 0.2032, 0.01, 0.25, 0.07258, 0.25, 0.07258, 0.25, 0.01, 0.25, 0.01461, 0.2968, 0.07599, 0.2846, 0.07599, 0.2846, 0.01461, 0.2968, 0.02827, 0.3418, 0.08609, 0.3179, 0.08609, 0.3179, 0.02827, 0.3418, 0.05045, 0.3833, 0.1025, 0.3486, 0.1025, 0.3486, 0.05045, 0.3833, 0.08029, 0.4197, 0.1245, 0.3755, 0.1245, 0.3755, 0.08029, 0.4197, 0.1167, 0.4496, 0.1514, 0.3975, 0.1514, 0.3975, 0.1167, 0.4496, 0.1582, 0.4717, 0.1821, 0.4139, 0.1821, 0.4139, 0.1582, 0.4717, 0.2032, 0.4854, 0.2154, 0.424, 0.2154, 0.424, 0.2032, 0.4854, 0.25, 0.49, 0.25, 0.4274, 0.75, 0.4285, 0.7848, 0.4251, 0.7848, 0.4251, 0.75, 0.4285, 0.7848, 0.4251, 0.8183, 0.4149, 0.8183, 0.4149, 0.7848, 0.4251, 0.8183, 0.4149, 0.8492, 0.3984, 0.8492, 0.3984, 0.8183, 0.4149, 0.8492, 0.3984, 0.8762, 0.3762, 0.8762, 0.3762, 0.8492, 0.3984, 0.8762, 0.3762, 0.8984, 0.3492, 0.8984, 0.3492, 0.8762, 0.3762, 0.8984, 0.3492, 0.9149, 0.3183, 0.9149, 0.3183, 0.8984, 0.3492, 0.9149, 0.3183, 0.9251, 0.2848, 0.9251, 0.2848, 0.9149, 0.3183, 0.9251, 0.2848, 0.9285, 0.25, 0.9285, 0.25, 0.9251, 0.2848, 0.9285, 0.25, 0.9251, 0.2152, 0.9251, 0.2152, 0.9285, 0.25, 0.9251, 0.2152, 0.9149, 0.1817, 0.9149, 0.1817, 0.9251, 0.2152, 0.9149, 0.1817, 0.8984, 0.1508, 0.8984, 0.1508, 0.9149, 0.1817, 0.8984, 0.1508, 0.8762, 0.1238, 0.8762, 0.1238, 0.8984, 0.1508, 0.8762, 0.1238, 0.8492, 0.1016, 0.8492, 0.1016, 0.8762, 0.1238, 0.8492, 0.1016, 0.8183, 0.08506, 0.8183, 0.08506, 0.8492, 0.1016, 0.8183, 0.08506, 0.7848, 0.0749, 0.7848, 0.0749, 0.8183, 0.08506, 0.7848, 0.0749, 0.75, 0.07147, 0.75, 0.07147, 0.7848, 0.0749, 0.75, 0.07147, 0.7152, 0.0749, 0.7152, 0.0749, 0.75, 0.07147, 0.7152, 0.0749, 0.6817, 0.08506, 0.6817, 0.08506, 0.7152, 0.0749, 0.6817, 0.08506, 0.6508, 0.1016, 0.6508, 0.1016, 0.6817, 0.08506, 0.6508, 0.1016, 0.6238, 0.1238, 0.6238, 0.1238, 0.6508, 0.1016, 0.6238, 0.1238, 0.6016, 0.1508, 0.6016, 0.1508, 0.6238, 0.1238, 0.6016, 0.1508, 0.5851, 0.1817, 0.5851, 0.1817, 0.6016, 0.1508, 0.5851, 0.1817, 0.5749, 0.2152, 0.5749, 0.2152, 0.5851, 0.1817, 0.5749, 0.2152, 0.5715, 0.25, 0.5715, 0.25, 0.5749, 0.2152, 0.5715, 0.25, 0.5749, 0.2848, 0.5749, 0.2848, 0.5715, 0.25, 0.5749, 0.2848, 0.5851, 0.3183, 0.5851, 0.3183, 0.5749, 0.2848, 0.5851, 0.3183, 0.6016, 0.3492, 0.6016, 0.3492, 0.5851, 0.3183, 0.6016, 0.3492, 0.6238, 0.3762, 0.6238, 0.3762, 0.6016, 0.3492, 0.6238, 0.3762, 0.6508, 0.3984, 0.6508, 0.3984, 0.6238, 0.3762, 0.6508, 0.3984, 0.6817, 0.4149, 0.6817, 0.4149, 0.6508, 0.3984, 0.6817, 0.4149, 0.7152, 0.4251, 0.7152, 0.4251, 0.6817, 0.4149, 0.7152, 0.4251, 0.75, 0.4285, 0.75, 0.4285, 0.7152, 0.4251, 0.2846, 0.424, 0.25, 0.4274, 0.25, 0.4274, 0.2846, 0.424, 0.3179, 0.4139, 0.2846, 0.424, 0.2846, 0.424, 0.3179, 0.4139, 0.3486, 0.3975, 0.3179, 0.4139, 0.3179, 0.4139, 0.3486, 0.3975, 0.3755, 0.3755, 0.3486, 0.3975, 0.3486, 0.3975, 0.3755, 0.3755, 0.3975, 0.3486, 0.3755, 0.3755, 0.3755, 0.3755, 0.3975, 0.3486, 0.4139, 0.3179, 0.3975, 0.3486, 0.3975, 0.3486, 0.4139, 0.3179, 0.424, 0.2846, 0.4139, 0.3179, 0.4139, 0.3179, 0.424, 0.2846, 0.4274, 0.25, 0.424, 0.2846, 0.424, 0.2846, 0.4274, 0.25, 0.424, 0.2154, 0.4274, 0.25, 0.4274, 0.25, 0.424, 0.2154, 0.4139, 0.1821, 0.424, 0.2154, 0.424, 0.2154, 0.4139, 0.1821, 0.3975, 0.1514, 0.4139, 0.1821, 0.4139, 0.1821, 0.3975, 0.1514, 0.3755, 0.1245, 0.3975, 0.1514, 0.3975, 0.1514, 0.3755, 0.1245, 0.3486, 0.1025, 0.3755, 0.1245, 0.3755, 0.1245, 0.3486, 0.1025, 0.3179, 0.08609, 0.3486, 0.1025, 0.3486, 0.1025, 0.3179, 0.08609, 0.2846, 0.07599, 0.3179, 0.08609, 0.3179, 0.08609, 0.2846, 0.07599, 0.25, 0.07258, 0.2846, 0.07599, 0.2846, 0.07599, 0.25, 0.07258, 0.2154, 0.07599, 0.25, 0.07258, 0.25, 0.07258, 0.2154, 0.07599, 0.1821, 0.08609, 0.2154, 0.07599, 0.2154, 0.07599, 0.1821, 0.08609, 0.1514, 0.1025, 0.1821, 0.08609, 0.1821, 0.08609, 0.1514, 0.1025, 0.1245, 0.1245, 0.1514, 0.1025, 0.1514, 0.1025, 0.1245, 0.1245, 0.1025, 0.1514, 0.1245, 0.1245, 0.1245, 0.1245, 0.1025, 0.1514, 0.08609, 0.1821, 0.1025, 0.1514, 0.1025, 0.1514, 0.08609, 0.1821, 0.07599, 0.2154, 0.08609, 0.1821, 0.08609, 0.1821, 0.07599, 0.2154, 0.07258, 0.25, 0.07599, 0.2154, 0.07599, 0.2154, 0.07258, 0.25, 0.07599, 0.2846, 0.07258, 0.25, 0.07258, 0.25, 0.07599, 0.2846, 0.08609, 0.3179, 0.07599, 0.2846, 0.07599, 0.2846, 0.08609, 0.3179, 0.1025, 0.3486, 0.08609, 0.3179, 0.08609, 0.3179, 0.1025, 0.3486, 0.1245, 0.3755, 0.1025, 0.3486, 0.1025, 0.3486, 0.1245, 0.3755, 0.1514, 0.3975, 0.1245, 0.3755, 0.1245, 0.3755, 0.1514, 0.3975, 0.1821, 0.4139, 0.1514, 0.3975, 0.1514, 0.3975, 0.1821, 0.4139, 0.2154, 0.424, 0.1821, 0.4139, 0.1821, 0.4139, 0.2154, 0.424, 0.25, 0.4274, 0.2154, 0.424, 0.2154, 0.424, 0.25, 0.4274])
me_cylinder.materials.append(mat_material_001)
me_cylinder.materials.append(mat_theglass)
me_cylinder.materials.append(mat_material_003)
me_cylinder.update()
me_cylinder_001 = bpy.data.meshes.new('Cylinder.001')
me_cylinder_001.from_pydata([(0.0, 1.0, -1.0), (0.0, 1.0, 1.0), (0.1951, 0.9808, -1.0), (0.1951, 0.9808, 1.0), (0.3827, 0.9239, -1.0), (0.3827, 0.9239, 1.0), (0.5556, 0.8315, -1.0), (0.5556, 0.8315, 1.0), (0.7071, 0.7071, -1.0), (0.7071, 0.7071, 1.0), (0.8315, 0.5556, -1.0), (0.8315, 0.5556, 1.0), (0.9239, 0.3827, -1.0), (0.9239, 0.3827, 1.0), (0.9808, 0.1951, -1.0), (0.9808, 0.1951, 1.0), (1.0, 0.0, -1.0), (1.0, 0.0, 1.0), (0.9808, -0.1951, -1.0), (0.9808, -0.1951, 1.0), (0.9239, -0.3827, -1.0), (0.9239, -0.3827, 1.0), (0.8315, -0.5556, -1.0), (0.8315, -0.5556, 1.0), (0.7071, -0.7071, -1.0), (0.7071, -0.7071, 1.0), (0.5556, -0.8315, -1.0), (0.5556, -0.8315, 1.0), (0.3827, -0.9239, -1.0), (0.3827, -0.9239, 1.0), (0.1951, -0.9808, -1.0), (0.1951, -0.9808, 1.0), (0.0, -1.0, -1.0), (0.0, -1.0, 1.0), (-0.1951, -0.9808, -1.0), (-0.1951, -0.9808, 1.0), (-0.3827, -0.9239, -1.0), (-0.3827, -0.9239, 1.0), (-0.5556, -0.8315, -1.0), (-0.5556, -0.8315, 1.0), (-0.7071, -0.7071, -1.0), (-0.7071, -0.7071, 1.0), (-0.8315, -0.5556, -1.0), (-0.8315, -0.5556, 1.0), (-0.9239, -0.3827, -1.0), (-0.9239, -0.3827, 1.0), (-0.9808, -0.1951, -1.0), (-0.9808, -0.1951, 1.0), (-1.0, 0.0, -1.0), (-1.0, 0.0, 1.0), (-0.9808, 0.1951, -1.0), (-0.9808, 0.1951, 1.0), (-0.9239, 0.3827, -1.0), (-0.9239, 0.3827, 1.0), (-0.8315, 0.5556, -1.0), (-0.8315, 0.5556, 1.0), (-0.7071, 0.7071, -1.0), (-0.7071, 0.7071, 1.0), (-0.5556, 0.8315, -1.0), (-0.5556, 0.8315, 1.0), (-0.3827, 0.9239, -1.0), (-0.3827, 0.9239, 1.0), (-0.1951, 0.9808, -1.0), (-0.1951, 0.9808, 1.0)], [], [(0, 1, 3, 2), (2, 3, 5, 4), (4, 5, 7, 6), (6, 7, 9, 8), (8, 9, 11, 10), (10, 11, 13, 12), (12, 13, 15, 14), (14, 15, 17, 16), (16, 17, 19, 18), (18, 19, 21, 20), (20, 21, 23, 22), (22, 23, 25, 24), (24, 25, 27, 26), (26, 27, 29, 28), (28, 29, 31, 30), (30, 31, 33, 32), (32, 33, 35, 34), (34, 35, 37, 36), (36, 37, 39, 38), (38, 39, 41, 40), (40, 41, 43, 42), (42, 43, 45, 44), (44, 45, 47, 46), (46, 47, 49, 48), (48, 49, 51, 50), (50, 51, 53, 52), (52, 53, 55, 54), (54, 55, 57, 56), (56, 57, 59, 58), (58, 59, 61, 60), (3, 1, 63, 61, 59, 57, 55, 53, 51, 49, 47, 45, 43, 41, 39, 37, 35, 33, 31, 29, 27, 25, 23, 21, 19, 17, 15, 13, 11, 9, 7, 5), (60, 61, 63, 62), (62, 63, 1, 0), (0, 2, 4, 6, 8, 10, 12, 14, 16, 18, 20, 22, 24, 26, 28, 30, 32, 34, 36, 38, 40, 42, 44, 46, 48, 50, 52, 54, 56, 58, 60, 62)])
_uv = me_cylinder_001.uv_layers.new(name='UVMap')
_uv.uv.foreach_set('vector', [1.0, 0.5, 1.0, 1.0, 0.9688, 1.0, 0.9688, 0.5, 0.9688, 0.5, 0.9688, 1.0, 0.9375, 1.0, 0.9375, 0.5, 0.9375, 0.5, 0.9375, 1.0, 0.9062, 1.0, 0.9062, 0.5, 0.9062, 0.5, 0.9062, 1.0, 0.875, 1.0, 0.875, 0.5, 0.875, 0.5, 0.875, 1.0, 0.8438, 1.0, 0.8438, 0.5, 0.8438, 0.5, 0.8438, 1.0, 0.8125, 1.0, 0.8125, 0.5, 0.8125, 0.5, 0.8125, 1.0, 0.7812, 1.0, 0.7812, 0.5, 0.7812, 0.5, 0.7812, 1.0, 0.75, 1.0, 0.75, 0.5, 0.75, 0.5, 0.75, 1.0, 0.7188, 1.0, 0.7188, 0.5, 0.7188, 0.5, 0.7188, 1.0, 0.6875, 1.0, 0.6875, 0.5, 0.6875, 0.5, 0.6875, 1.0, 0.6562, 1.0, 0.6562, 0.5, 0.6562, 0.5, 0.6562, 1.0, 0.625, 1.0, 0.625, 0.5, 0.625, 0.5, 0.625, 1.0, 0.5938, 1.0, 0.5938, 0.5, 0.5938, 0.5, 0.5938, 1.0, 0.5625, 1.0, 0.5625, 0.5, 0.5625, 0.5, 0.5625, 1.0, 0.5312, 1.0, 0.5312, 0.5, 0.5312, 0.5, 0.5312, 1.0, 0.5, 1.0, 0.5, 0.5, 0.5, 0.5, 0.5, 1.0, 0.4688, 1.0, 0.4688, 0.5, 0.4688, 0.5, 0.4688, 1.0, 0.4375, 1.0, 0.4375, 0.5, 0.4375, 0.5, 0.4375, 1.0, 0.4062, 1.0, 0.4062, 0.5, 0.4062, 0.5, 0.4062, 1.0, 0.375, 1.0, 0.375, 0.5, 0.375, 0.5, 0.375, 1.0, 0.3438, 1.0, 0.3438, 0.5, 0.3438, 0.5, 0.3438, 1.0, 0.3125, 1.0, 0.3125, 0.5, 0.3125, 0.5, 0.3125, 1.0, 0.2812, 1.0, 0.2812, 0.5, 0.2812, 0.5, 0.2812, 1.0, 0.25, 1.0, 0.25, 0.5, 0.25, 0.5, 0.25, 1.0, 0.2188, 1.0, 0.2188, 0.5, 0.2188, 0.5, 0.2188, 1.0, 0.1875, 1.0, 0.1875, 0.5, 0.1875, 0.5, 0.1875, 1.0, 0.1562, 1.0, 0.1562, 0.5, 0.1562, 0.5, 0.1562, 1.0, 0.125, 1.0, 0.125, 0.5, 0.125, 0.5, 0.125, 1.0, 0.09375, 1.0, 0.09375, 0.5, 0.09375, 0.5, 0.09375, 1.0, 0.0625, 1.0, 0.0625, 0.5, 0.2968, 0.4854, 0.25, 0.49, 0.2032, 0.4854, 0.1582, 0.4717, 0.1167, 0.4496, 0.08029, 0.4197, 0.05045, 0.3833, 0.02827, 0.3418, 0.01461, 0.2968, 0.01, 0.25, 0.01461, 0.2032, 0.02827, 0.1582, 0.05045, 0.1167, 0.08029, 0.08029, 0.1167, 0.05045, 0.1582, 0.02827, 0.2032, 0.01461, 0.25, 0.01, 0.2968, 0.01461, 0.3418, 0.02827, 0.3833, 0.05045, 0.4197, 0.08029, 0.4496, 0.1167, 0.4717, 0.1582, 0.4854, 0.2032, 0.49, 0.25, 0.4854, 0.2968, 0.4717, 0.3418, 0.4496, 0.3833, 0.4197, 0.4197, 0.3833, 0.4496, 0.3418, 0.4717, 0.0625, 0.5, 0.0625, 1.0, 0.03125, 1.0, 0.03125, 0.5, 0.03125, 0.5, 0.03125, 1.0, 0.0, 1.0, 0.0, 0.5, 0.75, 0.49, 0.7968, 0.4854, 0.8418, 0.4717, 0.8833, 0.4496, 0.9197, 0.4197, 0.9496, 0.3833, 0.9717, 0.3418, 0.9854, 0.2968, 0.99, 0.25, 0.9854, 0.2032, 0.9717, 0.1582, 0.9496, 0.1167, 0.9197, 0.08029, 0.8833, 0.05045, 0.8418, 0.02827, 0.7968, 0.01461, 0.75, 0.01, 0.7032, 0.01461, 0.6582, 0.02827, 0.6167, 0.05045, 0.5803, 0.08029, 0.5504, 0.1167, 0.5283, 0.1582, 0.5146, 0.2032, 0.51, 0.25, 0.5146, 0.2968, 0.5283, 0.3418, 0.5504, 0.3833, 0.5803, 0.4197, 0.6167, 0.4496, 0.6582, 0.4717, 0.7032, 0.4854])
me_cylinder_001.materials.append(mat_material_002)
me_cylinder_001.update()

# ---- objects
ob_cylinder = bpy.data.objects.new('Cylinder', me_cylinder)
ob_cylinder_001 = bpy.data.objects.new('Cylinder.001', me_cylinder_001)

# ---- transforms, parenting, visibility, modifiers, constraints
ob_cylinder.location = (0.0, 0.0, 0.0)
ob_cylinder.scale = (0.9612, 0.9612, -0.07219)
ob_cylinder_001.location = (-0.02814, 0.02443, 1.341)
ob_cylinder_001.scale = (0.1818, 0.1818, 1.212)
_m = ob_cylinder_001.modifiers.new('Bevel', 'BEVEL')
_m.width = 0.32
_m.width_pct = 0.32
_m.segments = 98

# ---- collection membership
col_collection.objects.link(ob_cylinder)
col_collection.objects.link(ob_cylinder_001)

# ---- scene / render settings (as saved in the file)
scene.frame_start = 1; scene.frame_end = 250; scene.frame_set(1)
scene.render.engine = 'BLENDER_EEVEE_NEXT'
scene.cycles.sampling_pattern = 'TABULATED_SOBOL'
scene.view_settings.view_transform = 'Filmic'
bpy.context.view_layer.update()

# ---- added for rendering (the .blend has no active camera and no usable light): camera, sun
cam_auto = bpy.data.cameras.new('AutoCamera')
cam_auto.lens = 50.0
cam_auto.sensor_width = 36.0
cam_auto.clip_end = 1000.0
ob_auto_camera = bpy.data.objects.new('AutoCamera', cam_auto)
scene.collection.objects.link(ob_auto_camera)
ob_auto_camera.location = (3.76786, -4.52144, 4.45806)
ob_auto_camera.rotation_euler = (1.09748, -7.21219e-08, 0.694738)
scene.camera = ob_auto_camera
light_auto_sun = bpy.data.lights.new('AutoSun', 'SUN')
light_auto_sun.energy = 3.0
light_auto_sun.angle = 0.0523599
ob_auto_sun = bpy.data.objects.new('AutoSun', light_auto_sun)
scene.collection.objects.link(ob_auto_sun)
ob_auto_sun.rotation_euler = (0.872665, 0.174533, 0.523599)
bpy.context.view_layer.update()
